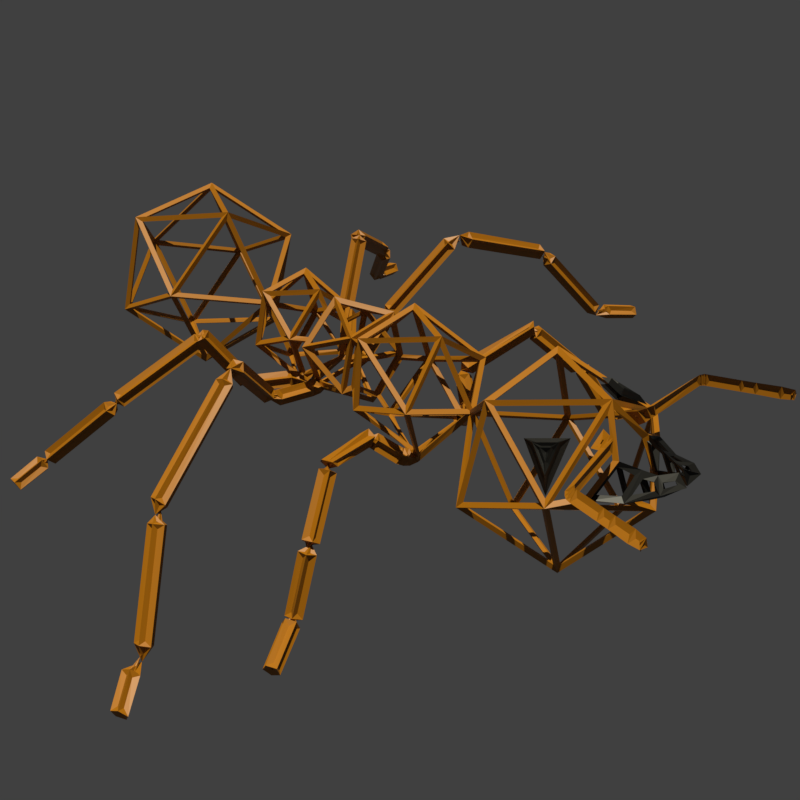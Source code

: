 # Source: antWire.blend  (saved by Blender 2.80.74; exported with 4.5.12 LTS)
import bpy
from mathutils import Matrix  # noqa: F401  (used for matrix-valued properties, if any)

bpy.ops.wm.read_factory_settings(use_empty=True)
scene = bpy.context.scene
scene.name = 'Scene'

# ---- materials (node trees are filled in below, after node groups)
mat_skin = bpy.data.materials.new('Skin')
mat_skin.use_transparent_shadow = False
mat_eye = bpy.data.materials.new('Eye')
mat_eye.use_transparent_shadow = False

# ---- material node trees
mat_skin.use_nodes = True; mat_skin.node_tree.nodes.clear()
_N = mat_skin.node_tree.nodes; _L = mat_skin.node_tree.links
n0 = _N.new('ShaderNodeOutputMaterial'); n0.name = 'Material Output'; n0.location = (300, 300)
n1 = _N.new('ShaderNodeBsdfPrincipled'); n1.name = 'Principled BSDF'; n1.location = (10, 300)
n1.distribution = 'GGX'
n1.subsurface_method = 'BURLEY'
n1.inputs[0].default_value = (0.3108, 0.1127, 0.0, 1.0)
n1.inputs[3].default_value = 1.45
n1.inputs[27].default_value = (0.0, 0.0, 0.0, 1.0)
n1.inputs[28].default_value = 1.0
_L.new(n1.outputs[0], n0.inputs[0])
n0.is_active_output = True
mat_eye.use_nodes = True; mat_eye.node_tree.nodes.clear()
_N = mat_eye.node_tree.nodes; _L = mat_eye.node_tree.links
n0 = _N.new('ShaderNodeOutputMaterial'); n0.name = 'Material Output'; n0.location = (300, 300)
n1 = _N.new('ShaderNodeBsdfPrincipled'); n1.name = 'Principled BSDF'; n1.location = (10, 300)
n1.distribution = 'GGX'
n1.subsurface_method = 'BURLEY'
n1.inputs[0].default_value = (0.0, 0.0, 0.0, 1.0)
n1.inputs[3].default_value = 1.45
n1.inputs[27].default_value = (0.0, 0.0, 0.0, 1.0)
n1.inputs[28].default_value = 1.0
_L.new(n1.outputs[0], n0.inputs[0])
n0.is_active_output = True

# ---- world
world_world = bpy.data.worlds.new('World'); scene.world = world_world
world_world.color = (0.05088, 0.05088, 0.05088)
world_world.use_sun_shadow = False
world_world.sun_shadow_jitter_overblur = 0.0

# ---- cameras
cam_camera = bpy.data.cameras.new('Camera')

# ---- lights
light_point_001 = bpy.data.lights.new('Point.001', 'SUN')
light_point_001.color = (1.0, 0.9513, 0.7428)
light_point_001.transmission_factor = 0.0
light_point_001.energy = 5.03
light_point_001.shadow_soft_size = 0.25

# ---- meshes
me_icosphere_001 = bpy.data.meshes.new('Icosphere.001')
me_icosphere_001.from_pydata([(-7.89, 1.894, 1.279), (-6.771, -0.6699, 4.832), (-6.549, -1.797, -0.5669), (-7.0, -1.082, 4.568), (-6.578, -0.9972, 4.895), (-6.583, -2.68, 3.594), (-5.125, -2.103, 5.317), (-7.525, -1.528, 3.846), (-6.691, -0.03242, 4.805), (-5.992, -1.222, 5.033), (-7.89, -1.797, 3.56), (-5.974, -3.711, 3.717), (-5.375, -2.395, 4.895), (-5.314, -3.488, 3.127), (-5.124, -3.76, 4.403), (-5.137, -4.202, 3.57), (-5.397, -4.679, 4.228), (-4.953, -4.332, 4.366), (-4.976, -4.612, 3.86), (-4.823, -5.229, 4.478), (-4.598, -4.86, 4.584), (-4.539, -5.067, 4.196), (-5.6, -2.103, 4.972), (-5.302, -2.874, 4.553), (-5.34, -2.417, 5.351), (-5.466, -2.601, 5.095), (-5.633, -2.418, 5.117), (-5.536, -2.64, 5.49), (-5.612, -2.697, 5.232), (-5.678, -2.509, 5.257), (-5.707, -2.754, 5.569), (-5.776, -2.781, 5.318), (-5.791, -2.593, 5.346), (-8.347, -3.067, 5.541), (-8.373, -3.088, 5.337), (-8.388, -2.939, 5.356), (-8.435, -3.125, 5.551), (-8.446, -3.157, 5.346), (-8.535, -3.036, 5.366), (-8.507, -3.195, 5.56), (-8.506, -3.228, 5.355), (-8.632, -3.146, 5.375), (-8.543, -3.291, 5.575), (-8.532, -3.323, 5.37), (-8.678, -3.284, 5.39), (-8.846, -4.502, 5.743), (-8.835, -4.533, 5.544), (-8.977, -4.495, 5.563), (-8.968, -4.991, 5.812), (-8.957, -5.022, 5.613), (-9.098, -4.984, 5.632), (-9.17, -5.83, 5.954), (-9.157, -5.866, 5.72), (-9.324, -5.822, 5.742), (-9.273, -6.208, 5.979), (-9.262, -6.238, 5.789), (-9.397, -6.202, 5.808), (-4.379, 4.176, 2.42), (-4.379, 1.894, -1.272), (-0.8685, 1.894, 1.279), (-1.988, -0.6618, 4.836), (-2.21, -1.797, -0.5669), (-1.751, -1.087, 4.563), (-2.187, -1.0, 4.9), (-4.379, -4.079, 2.42), (-2.175, -2.68, 3.594), (-3.634, -2.103, 5.317), (-1.222, -1.537, 3.834), (-2.069, -0.01864, 4.808), (-2.779, -1.226, 5.038), (-0.8686, -1.797, 3.56), (-2.785, -3.711, 3.717), (-3.384, -2.395, 4.895), (-3.444, -3.488, 3.127), (-3.635, -3.76, 4.403), (-3.622, -4.202, 3.57), (-3.362, -4.679, 4.228), (-3.805, -4.332, 4.366), (-3.783, -4.612, 3.86), (-3.936, -5.229, 4.478), (-4.161, -4.86, 4.584), (-4.22, -5.067, 4.196), (-3.159, -2.103, 4.972), (-3.456, -2.874, 4.553), (-3.418, -2.417, 5.351), (-3.293, -2.601, 5.095), (-3.126, -2.418, 5.117), (-3.222, -2.64, 5.49), (-3.147, -2.697, 5.232), (-3.08, -2.509, 5.257), (-3.052, -2.754, 5.569), (-2.983, -2.781, 5.318), (-2.968, -2.593, 5.346), (-0.4114, -3.067, 5.541), (-0.3856, -3.088, 5.337), (-0.3704, -2.939, 5.356), (-0.3239, -3.125, 5.551), (-0.3125, -3.157, 5.346), (-0.2239, -3.036, 5.366), (-0.2521, -3.195, 5.56), (-0.2526, -3.228, 5.355), (-0.127, -3.146, 5.375), (-0.2152, -3.291, 5.575), (-0.2262, -3.323, 5.37), (-0.08109, -3.284, 5.39), (0.08737, -4.502, 5.743), (0.07673, -4.533, 5.544), (0.218, -4.495, 5.563), (0.2091, -4.991, 5.812), (0.1985, -5.022, 5.613), (0.3397, -4.984, 5.632), (0.4111, -5.83, 5.954), (0.3986, -5.866, 5.72), (0.5651, -5.822, 5.742), (0.5139, -6.208, 5.979), (0.5038, -6.238, 5.789), (0.6385, -6.202, 5.808), (-2.067, 8.332, 1.788), (-2.752, 8.656, 4.659), (-2.009, 5.562, 3.094), (-3.373, 9.309, 3.804), (-2.956, 9.248, 1.924), (-2.9, 6.18, 0.2707), (-2.832, 5.982, 0.4982), (-2.809, 5.699, 0.3746), (-2.864, 5.723, 0.07082), (-2.92, 6.02, 0.006616), (-2.593, 6.17, 0.3325), (-2.611, 5.96, 0.5213), (-2.523, 5.721, 0.3953), (-2.451, 5.785, 0.1285), (-2.494, 6.062, 0.08971), (-2.375, 6.224, 0.3406), (-2.443, 6.066, 0.5663), (-2.292, 5.827, 0.5553), (-2.13, 5.836, 0.3229), (-2.181, 6.081, 0.1901), (-2.254, 6.282, 0.4559), (-2.302, 6.115, 0.6799), (-2.086, 5.933, 0.7022), (-1.904, 5.987, 0.4919), (-2.007, 6.203, 0.3396), (-1.68, 7.044, 1.142), (-1.734, 6.876, 1.366), (-1.519, 6.692, 1.389), (-1.337, 6.746, 1.179), (-1.435, 6.962, 1.028), (-1.4, 6.995, 1.359), (1.513, 5.541, 2.67), (3.853, 2.482, -1.626), (5.745, 1.927, -2.151), (5.671, 2.206, -2.508), (-1.136, 7.191, 1.566), (-1.31, 7.061, 1.748), (-1.328, 6.788, 1.673), (-1.165, 6.749, 1.444), (-1.046, 6.998, 1.378), (1.5, 5.849, 2.702), (1.594, 5.708, 2.93), (1.314, 5.485, 2.975), (1.361, 5.475, 2.727), (1.287, 5.713, 2.636), (3.492, 2.674, -1.652), (1.426, 5.277, 2.541), (1.653, 5.272, 2.71), (1.815, 5.496, 2.647), (1.687, 5.64, 2.439), (1.447, 5.505, 2.373), (2.69, 3.875, 0.795), (2.917, 3.87, 0.964), (3.079, 4.094, 0.9008), (2.951, 4.238, 0.6927), (2.711, 4.103, 0.6273), (3.015, 3.9, 0.6256), (3.739, 2.744, -1.585), (3.859, 2.525, -1.443), (3.656, 2.341, -1.388), (3.424, 2.437, -1.512), (2.951, 3.687, 0.5012), (3.189, 3.587, 0.6184), (3.399, 3.767, 0.5557), (3.291, 3.977, 0.3997), (3.014, 3.928, 0.3661), (5.777, 2.361, -2.295), (5.823, 2.188, -2.075), (4.135, 2.514, -1.473), (4.09, 2.687, -1.693), (3.984, 2.532, -1.905), (4.058, 2.252, -1.549), (3.964, 2.263, -1.816), (5.651, 1.937, -2.419), (-6.713, 8.297, 1.799), (-4.384, 8.593, -0.0486), (-6.007, 8.656, 4.659), (-4.379, 5.887, 5.188), (-6.762, 5.549, 3.075), (-4.379, 4.176, 2.42), (-5.385, 9.309, 3.804), (-5.854, 9.212, 1.921), (-4.38, 9.328, 0.6514), (-5.858, 6.175, 0.3055), (-5.937, 5.957, 0.5118), (-5.953, 5.686, 0.3638), (-5.884, 5.735, 0.06598), (-5.826, 6.037, 0.02996), (-6.168, 6.16, 0.3517), (-6.158, 5.934, 0.5226), (-6.239, 5.707, 0.3729), (-6.299, 5.793, 0.1094), (-6.255, 6.073, 0.09634), (-6.386, 6.213, 0.3542), (-6.328, 6.037, 0.5687), (-6.478, 5.799, 0.5304), (-6.629, 5.828, 0.2922), (-6.572, 6.084, 0.1833), (-6.513, 6.261, 0.4681), (-6.474, 6.075, 0.6793), (-6.691, 5.892, 0.6759), (-6.863, 5.965, 0.4627), (-6.753, 6.192, 0.3343), (-7.118, 6.962, 1.189), (-7.076, 6.775, 1.4), (-7.292, 6.591, 1.397), (-7.465, 6.663, 1.185), (-7.359, 6.892, 1.057), (-7.386, 6.896, 1.394), (-10.61, 6.011, 2.557), (-14.25, 4.461, -1.62), (-16.02, 3.475, -1.823), (-16.04, 3.69, -2.228), (-7.601, 7.119, 1.626), (-7.465, 6.931, 1.789), (-7.51, 6.673, 1.679), (-7.673, 6.703, 1.449), (-7.729, 6.979, 1.416), (-10.52, 6.3, 2.611), (-10.65, 6.164, 2.822), (-10.54, 5.902, 2.837), (-10.35, 5.877, 2.636), (-10.33, 6.123, 2.496), (-13.99, 4.784, -1.678), (-10.61, 5.753, 2.391), (-10.81, 5.778, 2.593), (-10.92, 6.04, 2.577), (-10.79, 6.176, 2.366), (-10.6, 5.999, 2.251), (-12.4, 4.918, 0.7417), (-12.6, 4.943, 0.9432), (-12.7, 5.205, 0.9279), (-12.57, 5.341, 0.7168), (-12.38, 5.164, 0.6017), (-12.68, 5.026, 0.5905), (-14.19, 4.744, -1.564), (-14.21, 4.463, -1.468), (-13.98, 4.35, -1.589), (-13.84, 4.559, -1.71), (-12.65, 4.924, 0.3551), (-12.79, 4.707, 0.4724), (-13.03, 4.808, 0.5905), (-13.04, 5.088, 0.5462), (-12.8, 5.16, 0.4008), (-16.15, 3.861, -2.036), (-16.15, 3.728, -1.785), (-14.52, 4.464, -1.441), (-14.52, 4.597, -1.692), (-14.41, 4.426, -1.884), (-14.4, 4.211, -1.479), (-14.33, 4.187, -1.753), (-15.96, 3.451, -2.097), (-2.621, 9.569, 1.804), (-3.159, 9.542, 4.099), (-2.541, 11.66, 3.046), (-3.307, 12.15, 2.662), (-3.639, 12.2, 0.8191), (-3.228, 11.4, 0.8562), (-3.252, 11.45, 0.5426), (-3.289, 11.74, 0.4672), (-3.246, 11.86, 0.7217), (-3.198, 11.69, 0.9225), (-2.972, 11.64, 1.075), (-2.988, 11.37, 1.008), (-2.935, 11.36, 0.7434), (-2.885, 11.61, 0.6462), (-2.908, 11.78, 0.8511), (-1.371, 11.9, 1.768), (-1.298, 11.65, 1.677), (-1.196, 11.67, 1.419), (-1.205, 11.94, 1.351), (-1.314, 12.08, 1.566), (-0.9041, 11.95, 1.78), (2.505, 10.56, 4.92), (7.504, 9.644, 2.616), (7.403, 9.842, 2.448), (7.282, 9.718, 2.23), (-0.8181, 11.77, 2.194), (-0.6913, 11.61, 2.005), (-0.4983, 11.77, 1.877), (-0.5058, 12.02, 1.987), (-0.7035, 12.03, 2.183), (1.834, 10.68, 4.836), (1.955, 10.53, 4.637), (2.152, 10.69, 4.516), (2.152, 10.93, 4.64), (1.956, 10.93, 4.838), (7.308, 9.443, 2.263), (3.002, 10.68, 4.679), (3.035, 10.48, 4.865), (2.865, 10.58, 4.46), (2.812, 10.31, 4.51), (2.917, 10.25, 4.761), (12.18, 6.518, -2.165), (12.27, 6.671, -1.949), (12.37, 6.913, -2.049), (12.34, 6.91, -2.326), (12.22, 6.666, -2.397), (7.445, 9.397, 2.501), (7.738, 9.489, 2.175), (8.204, 9.402, 1.918), (8.035, 9.543, 1.747), (7.826, 9.374, 1.674), (7.866, 9.128, 1.799), (8.099, 9.146, 1.95), (10.18, 7.743, -1.508), (10.12, 7.994, -1.611), (10.32, 8.172, -1.537), (10.51, 8.03, -1.388), (10.43, 7.766, -1.37), (10.6, 7.813, -1.908), (11.11, 7.497, -2.184), (11.23, 7.741, -2.113), (11.26, 7.744, -1.836), (11.16, 7.502, -1.736), (11.07, 7.349, -1.952), (-2.745, 11.63, 1.195), (-2.753, 11.78, 0.963), (-2.654, 11.63, 0.7611), (-2.585, 11.38, 0.868), (-2.641, 11.39, 1.136), (-4.363, 9.639, 0.1941), (-6.224, 9.522, 1.775), (-5.6, 9.542, 4.099), (-6.28, 11.6, 3.068), (-4.379, 11.62, 4.496), (-4.379, 12.11, 3.703), (-5.505, 12.12, 2.75), (-5.102, 12.17, 1.03), (-5.588, 11.34, 0.87), (-5.453, 11.46, 0.6032), (-5.354, 11.73, 0.5889), (-5.475, 11.82, 0.8553), (-5.61, 11.62, 0.9941), (-5.88, 11.57, 1.049), (-5.869, 11.33, 0.9264), (-5.829, 11.38, 0.6636), (-5.814, 11.66, 0.6241), (-5.846, 11.78, 0.8626), (-7.583, 11.99, 1.251), (-7.646, 11.78, 1.081), (-7.65, 11.87, 0.8201), (-7.588, 12.14, 0.8291), (-7.547, 12.21, 1.096), (-7.985, 12.13, 1.162), (-10.87, 10.82, 4.743), (-15.73, 9.643, 2.257), (-15.67, 9.887, 2.138), (-15.54, 9.834, 1.899), (-8.007, 11.96, 1.59), (-8.167, 11.8, 1.426), (-8.374, 11.96, 1.328), (-8.342, 12.22, 1.432), (-8.115, 12.22, 1.593), (-10.22, 10.97, 4.645), (-10.37, 10.82, 4.471), (-10.58, 10.98, 4.381), (-10.56, 11.23, 4.5), (-10.33, 11.22, 4.663), (-15.52, 9.557, 1.87), (-11.39, 10.91, 4.526), (-11.39, 10.66, 4.662), (-11.25, 10.88, 4.29), (-11.15, 10.61, 4.281), (-11.24, 10.48, 4.511), (-20.6, 6.172, -2.299), (-20.72, 6.347, -2.114), (-20.78, 6.585, -2.245), (-20.7, 6.558, -2.512), (-20.59, 6.303, -2.545), (-15.64, 9.439, 2.092), (-15.87, 9.508, 1.804), (-16.3, 9.231, 1.641), (-16.28, 9.469, 1.497), (-16.06, 9.452, 1.328), (-15.94, 9.204, 1.367), (-16.09, 9.067, 1.56), (-18.42, 7.468, -1.644), (-18.51, 7.729, -1.665), (-18.73, 7.756, -1.494), (-18.77, 7.511, -1.367), (-18.58, 7.333, -1.459), (-18.94, 7.403, -1.923), (-19.48, 7.086, -2.203), (-19.59, 7.341, -2.169), (-19.66, 7.368, -1.903), (-19.6, 7.13, -1.771), (-19.49, 6.956, -1.957), (-6.133, 11.59, 1.088), (-6.028, 11.78, 0.9168), (-6.067, 11.69, 0.6619), (-6.195, 11.45, 0.6754), (-6.236, 11.38, 0.9386), (-2.617, 14.69, 1.706), (-3.159, 14.68, 4.099), (-2.684, 12.62, 2.865), (-3.03, 12.82, 0.5317), (-3.071, 12.84, 0.8025), (-3.21, 12.62, 0.8838), (-3.237, 12.46, 0.6836), (-3.143, 12.59, 0.449), (-2.786, 12.77, 0.6983), (-3.016, 12.8, 0.8535), (-3.112, 12.54, 0.9156), (-2.942, 12.36, 0.7987), (-2.741, 12.49, 0.6644), (-2.714, 12.72, 0.7698), (-2.927, 12.81, 0.9258), (-2.973, 12.62, 1.124), (-2.787, 12.42, 1.091), (-2.627, 12.48, 0.8718), (-2.578, 12.76, 0.8813), (-2.77, 12.91, 1.014), (-2.793, 12.81, 1.274), (-2.616, 12.6, 1.302), (-2.483, 12.57, 1.059), (-1.579, 13.64, 1.305), (-1.771, 13.8, 1.438), (-1.794, 13.7, 1.698), (-1.617, 13.49, 1.726), (-1.484, 13.45, 1.483), (-1.492, 13.89, 1.644), (0.3753, 14.52, 4.091), (0.1688, 14.63, 4.216), (0.1603, 14.9, 4.14), (0.2776, 14.95, 4.026), (-1.261, 14.23, 1.693), (-1.476, 14.17, 1.861), (-1.455, 13.91, 1.942), (-1.227, 13.8, 1.824), (-1.107, 14.0, 1.67), (0.3129, 14.71, 3.969), (0.3961, 14.81, 4.208), (0.4805, 14.8, 3.934), (0.6553, 14.8, 4.151), (0.6395, 15.05, 4.269), (0.455, 15.2, 4.125), (0.3568, 15.04, 3.918), (3.5, 16.14, 1.476), (3.675, 16.15, 1.693), (3.659, 16.4, 1.811), (3.475, 16.55, 1.668), (3.376, 16.39, 1.46), (3.714, 16.4, 1.384), (3.681, 16.38, 0.9986), (3.92, 16.24, 1.041), (4.064, 16.38, 1.236), (3.914, 16.6, 1.314), (3.677, 16.6, 1.167), (5.442, 18.57, -1.85), (5.681, 18.44, -1.807), (5.825, 18.57, -1.612), (5.676, 18.79, -1.534), (5.439, 18.79, -1.681), (5.799, 18.71, -1.795), (6.017, 18.71, -2.102), (6.118, 18.53, -1.912), (6.166, 18.68, -1.678), (6.096, 18.94, -1.723), (6.004, 18.96, -1.986), (7.224, 18.96, -2.506), (7.325, 18.79, -2.316), (7.373, 18.93, -2.082), (7.303, 19.19, -2.127), (7.211, 19.22, -2.389), (-4.379, 15.96, 2.42), (-6.228, 14.69, 1.75), (-4.382, 14.67, 0.1351), (-5.6, 14.68, 4.099), (-4.379, 12.6, 4.496), (-6.152, 12.62, 2.961), (-5.841, 12.83, 0.4764), (-5.737, 12.85, 0.717), (-5.565, 12.63, 0.7382), (-5.574, 12.48, 0.551), (-5.134, 12.6, 0.03658), (-5.998, 12.75, 0.5306), (-5.844, 12.79, 0.7595), (-5.756, 12.54, 0.847), (-5.856, 12.35, 0.6722), (-6.005, 12.48, 0.4767), (-6.088, 12.7, 0.5697), (-5.953, 12.8, 0.7948), (-5.967, 12.6, 0.992), (-6.11, 12.39, 0.8888), (-6.185, 12.45, 0.6278), (-6.257, 12.72, 0.6246), (-6.139, 12.88, 0.8213), (-6.204, 12.77, 1.069), (-6.361, 12.55, 1.026), (-6.394, 12.51, 0.7513), (-7.41, 13.52, 0.6735), (-7.293, 13.67, 0.8702), (-7.357, 13.56, 1.118), (-7.514, 13.34, 1.075), (-7.547, 13.31, 0.8002), (-7.648, 13.73, 1.037), (-9.161, 14.48, 3.671), (-8.921, 14.59, 3.745), (-8.918, 14.85, 3.648), (-9.157, 14.9, 3.512), (-7.912, 14.08, 1.062), (-7.681, 14.04, 1.202), (-7.684, 13.79, 1.304), (-7.918, 13.66, 1.225), (-8.059, 13.84, 1.074), (-9.307, 14.66, 3.527), (-9.125, 14.73, 3.547), (-9.256, 14.67, 3.259), (-9.346, 14.75, 3.494), (-9.251, 15.01, 3.533), (-9.104, 15.08, 3.322), (-9.107, 14.87, 3.152), (-12.46, 16.19, 1.3), (-12.56, 16.28, 1.543), (-12.47, 16.53, 1.589), (-12.3, 16.61, 1.375), (-12.3, 16.39, 1.197), (-12.68, 16.48, 1.228), (-12.93, 16.38, 0.9525), (-13.1, 16.48, 1.152), (-12.98, 16.71, 1.261), (-12.74, 16.75, 1.129), (-12.71, 16.55, 0.9382), (-14.82, 18.66, -1.746), (-14.99, 18.76, -1.546), (-14.87, 18.98, -1.437), (-14.63, 19.03, -1.569), (-14.6, 18.83, -1.76), (-14.94, 18.98, -1.769), (-15.26, 18.73, -1.863), (-15.32, 18.87, -1.626), (-15.29, 19.14, -1.668), (-15.2, 19.17, -1.931), (-15.19, 18.92, -2.051), (-16.5, 18.85, -2.247), (-16.56, 18.98, -2.01), (-16.52, 19.26, -2.052), (-16.43, 19.29, -2.315), (-16.42, 19.04, -2.436), (-7.89, 21.91, 1.279), (-6.549, 21.91, 5.406), (-6.549, 18.22, -0.5669), (-7.89, 18.22, 3.56), (-4.379, 24.19, 2.42), (-4.379, 21.91, -1.272), (-0.8685, 21.91, 1.279), (-2.21, 21.91, 5.406), (-2.21, 18.22, -0.5669), (-0.8686, 18.22, 3.56), (-4.379, 18.22, 6.111), (-4.379, 15.94, 2.42), (-6.549, 1.894, 5.406), (-4.379, -1.797, 6.111), (-2.21, 1.894, 5.406), (-7.28, -1.294, 4.315), (-6.783, -0.4038, 4.886), (-6.367, -1.112, 5.021), (-1.471, -1.3, 4.31), (-1.976, -0.3957, 4.89), (-2.398, -1.115, 5.027)], [], [(57, 58, 0), (57, 0, 569), (0, 58, 2), (569, 0, 10), (0, 2, 10), (1, 3, 4), (10, 2, 64), (5, 13, 15, 11), (61, 64, 2), (8, 9, 7), (569, 10, 570), (572, 573, 8, 7), (573, 574, 9, 8), (574, 572, 7, 9), (22, 12, 25, 26), (13, 5, 10, 64), (11, 15, 18, 16), (23, 5, 11, 14), (13, 23, 14, 15), (16, 18, 21, 19), (14, 11, 16, 17), (15, 14, 17, 18), (20, 19, 21), (17, 16, 19, 20), (18, 17, 20, 21), (6, 12, 22), (570, 10, 5, 23), (26, 25, 28, 29), (12, 6, 24, 25), (6, 22, 26, 24), (29, 28, 31, 32), (25, 24, 27, 28), (24, 26, 29, 27), (32, 31, 34, 35), (28, 27, 30, 31), (27, 29, 32, 30), (35, 34, 37, 38), (31, 30, 33, 34), (30, 32, 35, 33), (38, 37, 40, 41), (34, 33, 36, 37), (33, 35, 38, 36), (41, 40, 43, 44), (37, 36, 39, 40), (36, 38, 41, 39), (44, 43, 46, 47), (40, 39, 42, 43), (39, 41, 44, 42), (47, 46, 49, 50), (43, 42, 45, 46), (42, 44, 47, 45), (50, 49, 52, 53), (46, 45, 48, 49), (45, 47, 50, 48), (53, 52, 55, 56), (49, 48, 51, 52), (48, 50, 53, 51), (54, 56, 55), (52, 51, 54, 55), (51, 53, 56, 54), (57, 59, 58), (57, 571, 59), (59, 61, 58), (571, 70, 59), (59, 70, 61), (60, 63, 62), (70, 64, 61), (65, 71, 75, 73), (571, 570, 70), (575, 67, 68, 576), (576, 68, 69, 577), (577, 69, 67, 575), (82, 86, 85, 72), (73, 64, 70, 65), (71, 76, 78, 75), (83, 74, 71, 65), (73, 75, 74, 83), (76, 79, 81, 78), (74, 77, 76, 71), (75, 78, 77, 74), (80, 81, 79), (77, 80, 79, 76), (78, 81, 80, 77), (66, 82, 72), (570, 83, 65, 70), (86, 89, 88, 85), (72, 85, 84, 66), (66, 84, 86, 82), (89, 92, 91, 88), (85, 88, 87, 84), (84, 87, 89, 86), (92, 95, 94, 91), (88, 91, 90, 87), (87, 90, 92, 89), (95, 98, 97, 94), (91, 94, 93, 90), (90, 93, 95, 92), (98, 101, 100, 97), (94, 97, 96, 93), (93, 96, 98, 95), (101, 104, 103, 100), (97, 100, 99, 96), (96, 99, 101, 98), (104, 107, 106, 103), (100, 103, 102, 99), (99, 102, 104, 101), (107, 110, 109, 106), (103, 106, 105, 102), (102, 105, 107, 104), (110, 113, 112, 109), (106, 109, 108, 105), (105, 108, 110, 107), (113, 116, 115, 112), (109, 112, 111, 108), (108, 111, 113, 110), (114, 115, 116), (112, 115, 114, 111), (111, 114, 116, 113), (117, 121, 120, 118), (199, 121, 117, 192), (117, 118, 119), (117, 119, 124, 123), (125, 124, 119, 196), (118, 194, 119), (193, 194, 118), (119, 194, 196), (270, 340, 197, 120), (342, 340, 270), (192, 117, 123, 122), (124, 125, 130, 129), (204, 126, 125, 196, 203), (130, 131, 136, 135), (122, 123, 128, 127), (125, 126, 131, 130), (123, 124, 129, 128), (126, 122, 127, 131), (134, 135, 140, 139), (128, 129, 134, 133), (131, 127, 132, 136), (129, 130, 135, 134), (127, 128, 133, 132), (140, 141, 146, 145), (132, 133, 138, 137), (135, 136, 141, 140), (133, 134, 139, 138), (136, 132, 137, 141), (146, 142, 147), (138, 139, 144, 143), (141, 137, 142, 146), (139, 140, 145, 144), (137, 138, 143, 142), (147, 153, 152), (144, 145, 147), (142, 143, 147), (145, 146, 147), (143, 144, 147), (147, 156, 155), (147, 154, 153), (147, 152, 156), (147, 155, 154), (155, 160, 159, 154), (159, 160, 148), (153, 158, 157, 152), (156, 161, 160, 155), (154, 159, 158, 153), (152, 157, 161, 156), (148, 166, 167), (157, 158, 148), (160, 161, 148), (158, 159, 148), (161, 157, 148), (164, 163, 168, 169), (148, 164, 165), (148, 163, 164), (148, 167, 163), (148, 165, 166), (168, 172, 173), (167, 166, 171, 172), (163, 167, 172, 168), (165, 164, 169, 170), (166, 165, 170, 171), (173, 180, 181), (170, 169, 173), (171, 170, 173), (169, 168, 173), (172, 171, 173), (182, 181, 174, 162), (173, 178, 179), (173, 181, 182), (173, 182, 178), (173, 179, 180), (175, 176, 149), (178, 182, 162, 177), (180, 179, 176, 175), (181, 180, 175, 174), (179, 178, 177, 176), (149, 185, 186), (174, 175, 149), (162, 174, 149), (176, 177, 149), (177, 162, 149), (187, 186, 183, 151), (149, 186, 187), (149, 189, 188), (149, 187, 189), (149, 188, 185), (183, 184, 150, 190, 151), (189, 187, 151, 190), (185, 188, 150, 184), (186, 185, 184, 183), (188, 189, 190, 150), (191, 193, 197, 198), (199, 192, 191, 198), (191, 195, 193), (191, 201, 202, 195), (203, 196, 195, 202), (193, 195, 194), (195, 196, 194), (192, 200, 201, 191), (202, 207, 208, 203), (208, 213, 214, 209), (200, 205, 206, 201), (203, 208, 209, 204), (201, 206, 207, 202), (204, 209, 205, 200), (212, 217, 218, 213), (206, 211, 212, 207), (209, 214, 210, 205), (207, 212, 213, 208), (205, 210, 211, 206), (218, 223, 224, 219), (210, 215, 216, 211), (213, 218, 219, 214), (211, 216, 217, 212), (214, 219, 215, 210), (224, 225, 220), (216, 221, 222, 217), (219, 224, 220, 215), (217, 222, 223, 218), (215, 220, 221, 216), (225, 230, 231), (222, 225, 223), (220, 225, 221), (223, 225, 224), (221, 225, 222), (225, 233, 234), (225, 231, 232), (225, 234, 230), (225, 232, 233), (233, 232, 237, 238), (237, 226, 238), (231, 230, 235, 236), (234, 233, 238, 239), (232, 231, 236, 237), (230, 234, 239, 235), (226, 245, 244), (235, 226, 236), (238, 226, 239), (236, 226, 237), (239, 226, 235), (242, 247, 246, 241), (226, 243, 242), (226, 242, 241), (226, 241, 245), (226, 244, 243), (246, 251, 250), (245, 250, 249, 244), (241, 246, 250, 245), (243, 248, 247, 242), (244, 249, 248, 243), (251, 259, 258), (248, 251, 247), (249, 251, 248), (247, 251, 246), (250, 251, 249), (260, 240, 252, 259), (251, 257, 256), (251, 260, 259), (251, 256, 260), (251, 258, 257), (253, 227, 254), (256, 255, 240, 260), (258, 253, 254, 257), (259, 252, 253, 258), (257, 254, 255, 256), (227, 264, 263), (252, 227, 253), (240, 227, 252), (254, 227, 255), (255, 227, 240), (265, 229, 261, 264), (227, 265, 264), (227, 266, 267), (227, 267, 265), (227, 263, 266), (261, 229, 268, 228, 262), (267, 268, 229, 265), (263, 262, 228, 266), (264, 261, 262, 263), (266, 228, 268, 267), (199, 338, 269, 121), (121, 269, 270, 120), (273, 345, 492, 417), (270, 269, 271), (270, 271, 342), (271, 278, 277, 273, 272), (269, 338, 275, 274), (342, 271, 272, 343), (485, 486, 411), (277, 278, 279, 283), (269, 274, 278, 271), (334, 333, 284, 288), (275, 276, 282, 281), (278, 274, 280, 279), (276, 277, 283, 282), (274, 275, 281, 280), (287, 288, 289), (336, 335, 287, 286), (333, 337, 285, 284), (335, 334, 288, 287), (337, 336, 286, 285), (289, 294, 298), (285, 286, 289), (288, 284, 289), (286, 287, 289), (284, 285, 289), (289, 297, 296), (289, 295, 294), (289, 298, 297), (289, 296, 295), (301, 302, 290), (290, 309, 306), (299, 300, 290), (302, 303, 290), (300, 301, 290), (303, 299, 290), (328, 329, 313, 314), (290, 306, 305), (290, 307, 308), (290, 308, 309), (290, 305, 307), (308, 304, 315, 309), (315, 291, 306, 309), (331, 332, 310, 311), (307, 293, 304, 308), (306, 291, 292, 305), (304, 293, 316), (305, 292, 293, 307), (332, 328, 314, 310), (329, 330, 312, 313), (330, 331, 311, 312), (316, 319, 320), (291, 315, 316), (293, 292, 316), (315, 304, 316), (292, 291, 316), (316, 320, 321), (316, 318, 319), (316, 321, 317), (316, 317, 318), (320, 322, 326, 321), (324, 323, 319, 318), (326, 322, 327), (318, 317, 325, 324), (326, 325, 317, 321), (323, 322, 320, 319), (327, 331, 330), (323, 324, 327), (324, 325, 327), (322, 323, 327), (325, 326, 327), (297, 302, 301, 296), (327, 329, 328), (327, 332, 331), (327, 328, 332), (327, 330, 329), (294, 299, 303, 298), (295, 300, 299, 294), (298, 303, 302, 297), (296, 301, 300, 295), (314, 313, 312, 311, 310), (280, 281, 336, 337), (282, 283, 334, 335), (279, 280, 337, 333), (281, 282, 335, 336), (283, 279, 333, 334), (198, 339, 338, 199), (197, 340, 339, 198), (340, 341, 339), (340, 342, 341), (341, 344, 345, 349, 350), (339, 346, 347, 338), (342, 343, 344, 341), (349, 355, 351, 350), (339, 341, 350, 346), (406, 360, 356, 405), (347, 353, 354, 348), (350, 351, 352, 346), (348, 354, 355, 349), (346, 352, 353, 347), (359, 361, 360), (408, 358, 359, 407), (405, 356, 357, 409), (407, 359, 360, 406), (409, 357, 358, 408), (361, 370, 366), (357, 361, 358), (360, 361, 356), (358, 361, 359), (356, 361, 357), (361, 368, 369), (361, 366, 367), (361, 369, 370), (361, 367, 368), (373, 362, 374), (362, 378, 381), (371, 362, 372), (374, 362, 375), (372, 362, 373), (375, 362, 371), (400, 386, 385, 401), (362, 377, 378), (362, 380, 379), (362, 381, 380), (362, 379, 377), (380, 381, 387, 376), (387, 381, 378, 363), (403, 383, 382, 404), (379, 380, 376, 365), (378, 377, 364, 363), (376, 388, 365), (377, 379, 365, 364), (404, 382, 386, 400), (401, 385, 384, 402), (402, 384, 383, 403), (388, 392, 391), (363, 388, 387), (365, 388, 364), (387, 388, 376), (364, 388, 363), (388, 393, 392), (388, 391, 390), (388, 389, 393), (388, 390, 389), (392, 393, 398, 394), (396, 390, 391, 395), (398, 399, 394), (390, 396, 397, 389), (398, 393, 389, 397), (395, 391, 392, 394), (399, 402, 403), (395, 399, 396), (396, 399, 397), (394, 399, 395), (397, 399, 398), (369, 368, 373, 374), (399, 400, 401), (399, 403, 404), (399, 404, 400), (399, 401, 402), (366, 370, 375, 371), (367, 366, 371, 372), (370, 369, 374, 375), (368, 367, 372, 373), (386, 382, 383, 384, 385), (352, 409, 408, 353), (354, 407, 406, 355), (351, 405, 409, 352), (353, 408, 407, 354), (355, 406, 405, 351), (482, 410, 484), (410, 482, 411), (410, 411, 412), (410, 412, 415, 414), (565, 559, 562), (411, 486, 412), (193, 118, 120, 197), (484, 410, 414, 413), (416, 417, 422, 421), (349, 345, 273, 277, 276, 348), (420, 421, 426, 425), (414, 415, 420, 419), (417, 413, 418, 422), (415, 416, 421, 420), (413, 414, 419, 418), (426, 427, 432, 431), (418, 419, 424, 423), (421, 422, 427, 426), (419, 420, 425, 424), (422, 418, 423, 427), (430, 431, 436, 435), (424, 425, 430, 429), (427, 423, 428, 432), (425, 426, 431, 430), (423, 424, 429, 428), (436, 437, 438), (428, 429, 434, 433), (431, 432, 437, 436), (429, 430, 435, 434), (432, 428, 433, 437), (438, 446, 445), (434, 435, 438), (437, 433, 438), (435, 436, 438), (433, 434, 438), (446, 447, 448, 439), (438, 444, 443), (438, 447, 446), (438, 445, 444), (438, 443, 447), (441, 440, 449), (444, 445, 440, 441), (447, 443, 442, 448), (445, 446, 439, 440), (443, 444, 441, 442), (449, 453, 454), (448, 442, 449), (439, 448, 449), (442, 441, 449), (440, 439, 449), (453, 452, 457, 458), (449, 450, 451), (449, 452, 453), (449, 454, 450), (449, 451, 452), (455, 459, 460), (451, 450, 455, 456), (454, 453, 458, 459), (450, 454, 459, 455), (452, 451, 456, 457), (460, 463, 464), (457, 456, 460), (458, 457, 460), (456, 455, 460), (459, 458, 460), (461, 465, 470, 466), (460, 461, 462), (460, 464, 465), (460, 465, 461), (460, 462, 463), (470, 469, 471), (463, 462, 467, 468), (464, 463, 468, 469), (462, 461, 466, 467), (465, 464, 469, 470), (471, 473, 474), (466, 470, 471), (468, 467, 471), (469, 468, 471), (467, 466, 471), (473, 472, 477, 478), (471, 474, 475), (471, 472, 473), (471, 475, 476), (471, 476, 472), (480, 479, 478, 477, 481), (476, 475, 480, 481), (472, 476, 481, 477), (474, 473, 478, 479), (475, 474, 479, 480), (482, 484, 483), (483, 485, 482), (483, 487, 485), (483, 489, 490, 487), (485, 487, 486), (484, 488, 489, 483), (491, 496, 497, 492), (495, 500, 501, 496), (489, 494, 495, 490), (492, 497, 493, 488), (490, 495, 496, 491), (488, 493, 494, 489), (501, 506, 507, 502), (493, 498, 499, 494), (496, 501, 502, 497), (494, 499, 500, 495), (497, 502, 498, 493), (505, 510, 511, 506), (499, 504, 505, 500), (502, 507, 503, 498), (500, 505, 506, 501), (498, 503, 504, 499), (511, 513, 512), (503, 508, 509, 504), (506, 511, 512, 507), (504, 509, 510, 505), (507, 512, 508, 503), (513, 520, 521), (509, 513, 510), (512, 513, 508), (510, 513, 511), (508, 513, 509), (521, 514, 523, 522), (513, 518, 519), (513, 521, 522), (513, 519, 520), (513, 522, 518), (516, 524, 515), (519, 516, 515, 520), (522, 523, 517, 518), (520, 515, 514, 521), (518, 517, 516, 519), (524, 529, 528), (523, 524, 517), (514, 524, 523), (517, 524, 516), (515, 524, 514), (528, 533, 532, 527), (524, 526, 525), (524, 528, 527), (524, 525, 529), (524, 527, 526), (530, 535, 534), (526, 531, 530, 525), (529, 534, 533, 528), (525, 530, 534, 529), (527, 532, 531, 526), (535, 539, 538), (532, 535, 531), (533, 535, 532), (531, 535, 530), (534, 535, 533), (536, 541, 545, 540), (535, 537, 536), (535, 540, 539), (535, 536, 540), (535, 538, 537), (545, 546, 544), (538, 543, 542, 537), (539, 544, 543, 538), (537, 542, 541, 536), (540, 545, 544, 539), (546, 549, 548), (541, 546, 545), (543, 546, 542), (544, 546, 543), (542, 546, 541), (548, 553, 552, 547), (546, 550, 549), (546, 548, 547), (546, 551, 550), (546, 547, 551), (555, 556, 552, 553, 554), (551, 556, 555, 550), (547, 552, 556, 551), (549, 554, 553, 548), (550, 555, 554, 549), (561, 562, 557), (561, 557, 558), (557, 562, 559), (558, 557, 560), (557, 559, 560), (558, 560, 567), (560, 559, 568), (567, 560, 568), (565, 568, 559), (567, 564, 558), (569, 571, 57), (561, 563, 562), (561, 564, 563), (563, 565, 562), (564, 566, 563), (563, 566, 565), (564, 567, 566), (566, 568, 565), (567, 568, 566), (487, 344, 343, 486), (412, 486, 343, 272), (345, 344, 487, 490), (491, 345, 490), (416, 415, 273), (273, 415, 412, 272), (492, 345, 491), (416, 273, 417), (417, 492, 488, 484, 413), (348, 276, 275, 338, 347), (126, 204, 200, 192, 122), (61, 2, 58), (558, 564, 561), (83, 570, 23, 13, 64, 73), (485, 411, 482), (569, 570, 571), (3, 1, 573, 572), (1, 4, 574, 573), (4, 3, 572, 574), (60, 62, 575, 576), (63, 60, 576, 577), (62, 63, 577, 575)])
me_icosphere_001.polygons.foreach_set('material_index', [0, 0, 0, 0, 0, 1, 0, 1, 0, 1, 0, 1, 1, 1, 0, 0, 1, 1, 1, 1, 1, 1, 1, 1, 1, 0, 0, 0, 0, 0, 0, 0, 0, 0, 0, 0, 0, 0, 0, 0, 0, 0, 0, 0, 0, 0, 0, 0, 0, 0, 0, 0, 0, 0, 0, 0, 0, 0, 0, 0, 0, 0, 0, 0, 0, 1, 0, 1, 0, 1, 1, 1, 0, 0, 1, 1, 1, 1, 1, 1, 1, 1, 1, 0, 0, 0, 0, 0, 0, 0, 0, 0, 0, 0, 0, 0, 0, 0, 0, 0, 0, 0, 0, 0, 0, 0, 0, 0, 0, 0, 0, 0, 0, 0, 0, 0, 0, 0, 0, 0, 0, 0, 0, 0, 0, 0, 0, 0, 0, 0, 0, 0, 0, 0, 0, 0, 0, 0, 0, 0, 0, 0, 0, 0, 0, 0, 0, 0, 0, 0, 0, 0, 0, 0, 0, 0, 0, 0, 0, 0, 0, 0, 0, 0, 0, 0, 0, 0, 0, 0, 0, 0, 0, 0, 0, 0, 0, 0, 0, 0, 0, 0, 0, 0, 0, 0, 0, 0, 0, 0, 0, 0, 0, 0, 0, 0, 0, 0, 0, 0, 0, 0, 0, 0, 0, 0, 0, 0, 0, 0, 0, 0, 0, 0, 0, 0, 0, 0, 0, 0, 0, 0, 0, 0, 0, 0, 0, 0, 0, 0, 0, 0, 0, 0, 0, 0, 0, 0, 0, 0, 0, 0, 0, 0, 0, 0, 0, 0, 0, 0, 0, 0, 0, 0, 0, 0, 0, 0, 0, 0, 0, 0, 0, 0, 0, 0, 0, 0, 0, 0, 0, 0, 0, 0, 0, 0, 0, 0, 0, 0, 0, 0, 0, 0, 0, 0, 0, 0, 0, 0, 0, 0, 0, 0, 0, 0, 0, 0, 0, 0, 0, 0, 0, 0, 0, 0, 0, 0, 0, 0, 0, 0, 0, 0, 0, 0, 0, 0, 0, 0, 0, 0, 0, 0, 0, 0, 0, 0, 0, 0, 0, 0, 0, 0, 0, 0, 0, 0, 0, 0, 0, 0, 0, 0, 0, 0, 0, 0, 0, 0, 0, 0, 0, 0, 0, 0, 0, 0, 0, 0, 0, 0, 0, 0, 0, 0, 0, 0, 0, 0, 0, 0, 0, 0, 0, 0, 0, 0, 0, 0, 0, 0, 0, 0, 0, 0, 0, 0, 0, 0, 0, 0, 0, 0, 0, 0, 0, 0, 0, 0, 0, 0, 0, 0, 0, 0, 0, 0, 0, 0, 0, 0, 0, 0, 0, 0, 0, 0, 0, 0, 0, 0, 0, 0, 0, 0, 0, 0, 0, 0, 0, 0, 0, 0, 0, 0, 0, 0, 0, 0, 0, 0, 0, 0, 0, 0, 0, 0, 0, 0, 0, 0, 0, 0, 0, 0, 0, 0, 0, 0, 0, 0, 0, 0, 0, 0, 0, 0, 0, 0, 0, 0, 0, 0, 0, 0, 0, 0, 0, 0, 0, 0, 0, 0, 0, 0, 0, 0, 0, 0, 0, 0, 0, 0, 0, 0, 0, 0, 0, 0, 0, 0, 0, 0, 0, 0, 0, 0, 0, 0, 0, 0, 0, 0, 0, 0, 0, 0, 0, 0, 0, 0, 0, 0, 0, 0, 0, 0, 0, 0, 0, 0, 0, 0, 0, 0, 0, 0, 0, 0, 0, 0, 0, 0, 0, 0, 0, 0, 0, 0, 0, 0, 0, 0, 0, 0, 0, 0, 0, 0, 0, 0, 0, 0, 0, 0, 0, 0, 0, 0, 0, 0, 0, 0, 0, 0, 0, 0, 0, 0, 0, 0, 0, 0, 0, 0, 0, 0, 0, 0, 0, 0, 0, 0, 0, 0, 0, 0, 0, 0, 0, 0, 0, 0, 0, 0, 0, 0, 0, 0, 0, 0, 0, 0, 0, 0, 0, 0, 0, 0, 0, 0, 0, 0, 0, 0, 0, 0, 0, 0, 0, 0, 0, 0, 0, 0, 0, 0, 0, 0, 0, 0, 0, 0, 0, 0, 0, 0, 0, 0, 0, 0, 0, 0, 0, 0, 0, 0, 0, 0, 0, 0, 0, 0, 0, 0, 0, 0, 0, 0, 0, 0, 0, 0, 0, 0, 0, 0, 0, 0, 0, 0, 1, 1, 1, 1, 1, 1])
_uv = me_icosphere_001.uv_layers.new(name='UVMap')
_uv.uv.foreach_set('vector', [0.09091, 0.0, 0.0, 0.1575, 0.1818, 0.1575, 0.2727, 0.0, 0.1818, 0.1575, 0.3636, 0.1575, 0.1818, 0.1575, 0.0, 0.1575, 0.09091, 0.3149, 0.3636, 0.1575, 0.1818, 0.1575, 0.2727, 0.3149, 0.1818, 0.1575, 0.09091, 0.3149, 0.2727, 0.3149, 0.366, 0.2512, 0.3575, 0.266, 0.3746, 0.266, 0.2727, 0.3149, 0.09091, 0.3149, 0.1818, 0.4724, 0.3326, 0.3495, 0.3636, 0.4032, 0.3636, 0.4032, 0.3326, 0.3495, 0.09091, 0.3149, 0.1818, 0.4724, 0.09091, 0.3149, 0.3636, 0.2266, 0.3946, 0.2803, 0.3326, 0.2803, 0.3636, 0.1575, 0.2727, 0.3149, 0.4545, 0.3149, 0.3465, 0.2723, 0.365, 0.2403, 0.3636, 0.2266, 0.3326, 0.2803, 0.365, 0.2403, 0.3834, 0.2723, 0.3946, 0.2803, 0.3636, 0.2266, 0.3834, 0.2723, 0.3465, 0.2723, 0.3326, 0.2803, 0.3946, 0.2803, 0.3921, 0.326, 0.3973, 0.3317, 0.3973, 0.3317, 0.3921, 0.326, 0.3636, 0.4032, 0.3326, 0.3495, 0.2727, 0.3149, 0.3636, 0.4724, 0.3326, 0.3495, 0.3636, 0.4032, 0.3636, 0.4032, 0.3326, 0.3495, 0.3946, 0.3495, 0.3326, 0.3495, 0.3326, 0.3495, 0.3946, 0.3495, 0.3636, 0.4032, 0.3946, 0.3495, 0.3946, 0.3495, 0.3636, 0.4032, 0.3326, 0.3495, 0.3636, 0.4032, 0.3636, 0.4032, 0.3326, 0.3495, 0.3946, 0.3495, 0.3326, 0.3495, 0.3326, 0.3495, 0.3946, 0.3495, 0.3636, 0.4032, 0.3946, 0.3495, 0.3946, 0.3495, 0.3636, 0.4032, 0.3946, 0.3495, 0.3326, 0.3495, 0.3636, 0.4032, 0.3946, 0.3495, 0.3326, 0.3495, 0.3326, 0.3495, 0.3946, 0.3495, 0.3636, 0.4032, 0.3946, 0.3495, 0.3946, 0.3495, 0.3636, 0.4032, 0.4073, 0.326, 0.3973, 0.3317, 0.3921, 0.326, 0.4545, 0.3149, 0.2727, 0.3149, 0.3326, 0.3495, 0.3946, 0.3495, 0.3921, 0.326, 0.3973, 0.3317, 0.3973, 0.3317, 0.3921, 0.326, 0.3973, 0.3317, 0.4073, 0.326, 0.4073, 0.326, 0.3973, 0.3317, 0.4073, 0.326, 0.3921, 0.326, 0.3921, 0.326, 0.4073, 0.326, 0.3921, 0.326, 0.3973, 0.3317, 0.3973, 0.3317, 0.3921, 0.326, 0.3973, 0.3317, 0.4073, 0.326, 0.4073, 0.326, 0.3973, 0.3317, 0.4073, 0.326, 0.3921, 0.326, 0.3921, 0.326, 0.4073, 0.326, 0.3921, 0.326, 0.3973, 0.3317, 0.3973, 0.3317, 0.3921, 0.326, 0.3973, 0.3317, 0.4073, 0.326, 0.4073, 0.326, 0.3973, 0.3317, 0.4073, 0.326, 0.3921, 0.326, 0.3921, 0.326, 0.4073, 0.326, 0.3921, 0.326, 0.3973, 0.3317, 0.3973, 0.3317, 0.3921, 0.326, 0.3973, 0.3317, 0.4073, 0.326, 0.4073, 0.326, 0.3973, 0.3317, 0.4073, 0.326, 0.3921, 0.326, 0.3921, 0.326, 0.4073, 0.326, 0.3921, 0.326, 0.3973, 0.3317, 0.3973, 0.3317, 0.3921, 0.326, 0.3973, 0.3317, 0.4073, 0.326, 0.4073, 0.326, 0.3973, 0.3317, 0.4073, 0.326, 0.3921, 0.326, 0.3921, 0.326, 0.4073, 0.326, 0.3921, 0.326, 0.3973, 0.3317, 0.3973, 0.3317, 0.3921, 0.326, 0.3973, 0.3317, 0.4073, 0.326, 0.4073, 0.326, 0.3973, 0.3317, 0.4073, 0.326, 0.3921, 0.326, 0.3921, 0.326, 0.4073, 0.326, 0.3921, 0.326, 0.3973, 0.3317, 0.3973, 0.3317, 0.3921, 0.326, 0.3973, 0.3317, 0.4073, 0.326, 0.4073, 0.326, 0.3973, 0.3317, 0.4073, 0.326, 0.3921, 0.326, 0.3921, 0.326, 0.4073, 0.326, 0.3921, 0.326, 0.3973, 0.3317, 0.3973, 0.3317, 0.3921, 0.326, 0.3973, 0.3317, 0.4073, 0.326, 0.4073, 0.326, 0.3973, 0.3317, 0.4073, 0.326, 0.3921, 0.326, 0.3921, 0.326, 0.4073, 0.326, 0.3921, 0.326, 0.3973, 0.3317, 0.3973, 0.3317, 0.3921, 0.326, 0.3973, 0.3317, 0.4073, 0.326, 0.4073, 0.326, 0.3973, 0.3317, 0.4073, 0.326, 0.3921, 0.326, 0.3921, 0.326, 0.4073, 0.326, 0.3921, 0.326, 0.3973, 0.3317, 0.3973, 0.3317, 0.3921, 0.326, 0.3973, 0.3317, 0.4073, 0.326, 0.4073, 0.326, 0.3973, 0.3317, 0.4073, 0.326, 0.3921, 0.326, 0.3921, 0.326, 0.4073, 0.326, 0.4073, 0.326, 0.3921, 0.326, 0.3973, 0.3317, 0.3973, 0.3317, 0.4073, 0.326, 0.4073, 0.326, 0.3973, 0.3317, 0.4073, 0.326, 0.3921, 0.326, 0.3921, 0.326, 0.4073, 0.326, 0.09091, 0.0, 0.1818, 0.1575, 0.0, 0.1575, 0.2727, 0.0, 0.3636, 0.1575, 0.1818, 0.1575, 0.1818, 0.1575, 0.09091, 0.3149, 0.0, 0.1575, 0.3636, 0.1575, 0.2727, 0.3149, 0.1818, 0.1575, 0.1818, 0.1575, 0.2727, 0.3149, 0.09091, 0.3149, 0.366, 0.251, 0.3747, 0.2661, 0.3573, 0.2661, 0.2727, 0.3149, 0.1818, 0.4724, 0.09091, 0.3149, 0.3326, 0.3495, 0.3326, 0.3495, 0.3636, 0.4032, 0.3636, 0.4032, 0.3636, 0.1575, 0.4545, 0.3149, 0.2727, 0.3149, 0.3465, 0.2723, 0.3326, 0.2803, 0.3636, 0.2266, 0.365, 0.2403, 0.365, 0.2403, 0.3636, 0.2266, 0.3946, 0.2803, 0.3834, 0.2723, 0.3834, 0.2723, 0.3946, 0.2803, 0.3326, 0.2803, 0.3465, 0.2723, 0.3921, 0.326, 0.3921, 0.326, 0.3973, 0.3317, 0.3973, 0.3317, 0.3636, 0.4032, 0.3636, 0.4724, 0.2727, 0.3149, 0.3326, 0.3495, 0.3326, 0.3495, 0.3326, 0.3495, 0.3636, 0.4032, 0.3636, 0.4032, 0.3946, 0.3495, 0.3946, 0.3495, 0.3326, 0.3495, 0.3326, 0.3495, 0.3636, 0.4032, 0.3636, 0.4032, 0.3946, 0.3495, 0.3946, 0.3495, 0.3326, 0.3495, 0.3326, 0.3495, 0.3636, 0.4032, 0.3636, 0.4032, 0.3946, 0.3495, 0.3946, 0.3495, 0.3326, 0.3495, 0.3326, 0.3495, 0.3636, 0.4032, 0.3636, 0.4032, 0.3946, 0.3495, 0.3946, 0.3495, 0.3946, 0.3495, 0.3636, 0.4032, 0.3326, 0.3495, 0.3946, 0.3495, 0.3946, 0.3495, 0.3326, 0.3495, 0.3326, 0.3495, 0.3636, 0.4032, 0.3636, 0.4032, 0.3946, 0.3495, 0.3946, 0.3495, 0.4073, 0.326, 0.3921, 0.326, 0.3973, 0.3317, 0.4545, 0.3149, 0.3946, 0.3495, 0.3326, 0.3495, 0.2727, 0.3149, 0.3921, 0.326, 0.3921, 0.326, 0.3973, 0.3317, 0.3973, 0.3317, 0.3973, 0.3317, 0.3973, 0.3317, 0.4073, 0.326, 0.4073, 0.326, 0.4073, 0.326, 0.4073, 0.326, 0.3921, 0.326, 0.3921, 0.326, 0.3921, 0.326, 0.3921, 0.326, 0.3973, 0.3317, 0.3973, 0.3317, 0.3973, 0.3317, 0.3973, 0.3317, 0.4073, 0.326, 0.4073, 0.326, 0.4073, 0.326, 0.4073, 0.326, 0.3921, 0.326, 0.3921, 0.326, 0.3921, 0.326, 0.3921, 0.326, 0.3973, 0.3317, 0.3973, 0.3317, 0.3973, 0.3317, 0.3973, 0.3317, 0.4073, 0.326, 0.4073, 0.326, 0.4073, 0.326, 0.4073, 0.326, 0.3921, 0.326, 0.3921, 0.326, 0.3921, 0.326, 0.3921, 0.326, 0.3973, 0.3317, 0.3973, 0.3317, 0.3973, 0.3317, 0.3973, 0.3317, 0.4073, 0.326, 0.4073, 0.326, 0.4073, 0.326, 0.4073, 0.326, 0.3921, 0.326, 0.3921, 0.326, 0.3921, 0.326, 0.3921, 0.326, 0.3973, 0.3317, 0.3973, 0.3317, 0.3973, 0.3317, 0.3973, 0.3317, 0.4073, 0.326, 0.4073, 0.326, 0.4073, 0.326, 0.4073, 0.326, 0.3921, 0.326, 0.3921, 0.326, 0.3921, 0.326, 0.3921, 0.326, 0.3973, 0.3317, 0.3973, 0.3317, 0.3973, 0.3317, 0.3973, 0.3317, 0.4073, 0.326, 0.4073, 0.326, 0.4073, 0.326, 0.4073, 0.326, 0.3921, 0.326, 0.3921, 0.326, 0.3921, 0.326, 0.3921, 0.326, 0.3973, 0.3317, 0.3973, 0.3317, 0.3973, 0.3317, 0.3973, 0.3317, 0.4073, 0.326, 0.4073, 0.326, 0.4073, 0.326, 0.4073, 0.326, 0.3921, 0.326, 0.3921, 0.326, 0.3921, 0.326, 0.3921, 0.326, 0.3973, 0.3317, 0.3973, 0.3317, 0.3973, 0.3317, 0.3973, 0.3317, 0.4073, 0.326, 0.4073, 0.326, 0.4073, 0.326, 0.4073, 0.326, 0.3921, 0.326, 0.3921, 0.326, 0.3921, 0.326, 0.3921, 0.326, 0.3973, 0.3317, 0.3973, 0.3317, 0.3973, 0.3317, 0.3973, 0.3317, 0.4073, 0.326, 0.4073, 0.326, 0.4073, 0.326, 0.4073, 0.326, 0.3921, 0.326, 0.3921, 0.326, 0.3921, 0.326, 0.3921, 0.326, 0.3973, 0.3317, 0.3973, 0.3317, 0.3973, 0.3317, 0.3973, 0.3317, 0.4073, 0.326, 0.4073, 0.326, 0.4073, 0.326, 0.4073, 0.326, 0.3921, 0.326, 0.3921, 0.326, 0.4073, 0.326, 0.3973, 0.3317, 0.3921, 0.326, 0.3973, 0.3317, 0.3973, 0.3317, 0.4073, 0.326, 0.4073, 0.326, 0.4073, 0.326, 0.4073, 0.326, 0.3921, 0.326, 0.3921, 0.326, 0.7273, 0.1575, 0.6926, 0.09734, 0.5802, 0.09734, 0.5455, 0.1575, 0.8744, 0.09734, 0.762, 0.09734, 0.7273, 0.1575, 0.9091, 0.1575, 0.7273, 0.1575, 0.5455, 0.1575, 0.6364, 0.3149, 0.7273, 0.1575, 0.6364, 0.3149, 0.8009, 0.3149, 0.8095, 0.2999, 0.8095, 0.3299, 0.8009, 0.3149, 0.6364, 0.3149, 0.7273, 0.4724, 0.5455, 0.1575, 0.4545, 0.3149, 0.6364, 0.3149, 0.5455, 0.1575, 0.4545, 0.3149, 0.5455, 0.1575, 0.6364, 0.3149, 0.4545, 0.3149, 0.5455, 0.4724, 0.3636, 0.1575, 0.3636, 0.1575, 0.3182, 0.07873, 0.3182, 0.07873, 0.4545, 0.3149, 0.3636, 0.1575, 0.3636, 0.1575, 0.9091, 0.1575, 0.7273, 0.1575, 0.8095, 0.2999, 0.8268, 0.2999, 0.8009, 0.3149, 0.8095, 0.3299, 0.8095, 0.3299, 0.8009, 0.3149, 0.6626, 0.255, 0.6626, 0.255, 0.8095, 0.3299, 0.7273, 0.4724, 0.8095, 0.3299, 0.8095, 0.3299, 0.6626, 0.255, 0.6626, 0.255, 0.8095, 0.3299, 0.8268, 0.2999, 0.8095, 0.2999, 0.8095, 0.2999, 0.8268, 0.2999, 0.8095, 0.3299, 0.6626, 0.255, 0.6626, 0.255, 0.8095, 0.3299, 0.8095, 0.2999, 0.8009, 0.3149, 0.8009, 0.3149, 0.8095, 0.2999, 0.6626, 0.255, 0.8268, 0.2999, 0.8268, 0.2999, 0.6626, 0.255, 0.8009, 0.3149, 0.8095, 0.3299, 0.8095, 0.3299, 0.8009, 0.3149, 0.8095, 0.2999, 0.8009, 0.3149, 0.8009, 0.3149, 0.8095, 0.2999, 0.6626, 0.255, 0.8268, 0.2999, 0.8268, 0.2999, 0.6626, 0.255, 0.8009, 0.3149, 0.8095, 0.3299, 0.8095, 0.3299, 0.8009, 0.3149, 0.8268, 0.2999, 0.8095, 0.2999, 0.8095, 0.2999, 0.8268, 0.2999, 0.8095, 0.3299, 0.6626, 0.255, 0.6626, 0.255, 0.8095, 0.3299, 0.8268, 0.2999, 0.8095, 0.2999, 0.8095, 0.2999, 0.8268, 0.2999, 0.8095, 0.3299, 0.6626, 0.255, 0.6626, 0.255, 0.8095, 0.3299, 0.8095, 0.2999, 0.8009, 0.3149, 0.8009, 0.3149, 0.8095, 0.2999, 0.6626, 0.255, 0.8268, 0.2999, 0.8268, 0.2999, 0.6626, 0.255, 0.6626, 0.255, 0.8268, 0.2999, 0.6626, 0.255, 0.8095, 0.2999, 0.8009, 0.3149, 0.8009, 0.3149, 0.8095, 0.2999, 0.6626, 0.255, 0.8268, 0.2999, 0.8268, 0.2999, 0.6626, 0.255, 0.8009, 0.3149, 0.8095, 0.3299, 0.8095, 0.3299, 0.8009, 0.3149, 0.8268, 0.2999, 0.8095, 0.2999, 0.8095, 0.2999, 0.8268, 0.2999, 0.8095, 0.2999, 0.8095, 0.2999, 0.8268, 0.2999, 0.8009, 0.3149, 0.8095, 0.3299, 0.8009, 0.3149, 0.8268, 0.2999, 0.8095, 0.2999, 0.8268, 0.2999, 0.8095, 0.3299, 0.6626, 0.255, 0.8095, 0.3299, 0.8095, 0.2999, 0.8009, 0.3149, 0.8095, 0.2999, 0.6626, 0.255, 0.6626, 0.255, 0.8095, 0.3299, 0.8009, 0.3149, 0.8009, 0.3149, 0.8095, 0.2999, 0.8268, 0.2999, 0.8268, 0.2999, 0.6626, 0.255, 0.8095, 0.3299, 0.8095, 0.3299, 0.8009, 0.3149, 0.8095, 0.3299, 0.8095, 0.3299, 0.8009, 0.3149, 0.8009, 0.3149, 0.8009, 0.3149, 0.8095, 0.3299, 0.8009, 0.3149, 0.8095, 0.2999, 0.8095, 0.2999, 0.8268, 0.2999, 0.8268, 0.2999, 0.6626, 0.255, 0.6626, 0.255, 0.8095, 0.3299, 0.8095, 0.3299, 0.8009, 0.3149, 0.8009, 0.3149, 0.8095, 0.2999, 0.8095, 0.2999, 0.8268, 0.2999, 0.8268, 0.2999, 0.6626, 0.255, 0.6626, 0.255, 0.8268, 0.2999, 0.8268, 0.2999, 0.6626, 0.255, 0.8268, 0.2999, 0.8095, 0.2999, 0.8268, 0.2999, 0.8095, 0.3299, 0.6626, 0.255, 0.8095, 0.3299, 0.8095, 0.2999, 0.8009, 0.3149, 0.8095, 0.2999, 0.6626, 0.255, 0.8268, 0.2999, 0.6626, 0.255, 0.8009, 0.3149, 0.8095, 0.3299, 0.8095, 0.3299, 0.8009, 0.3149, 0.8009, 0.3149, 0.8009, 0.3149, 0.8095, 0.2999, 0.8095, 0.3299, 0.8095, 0.3299, 0.8009, 0.3149, 0.6626, 0.255, 0.6626, 0.255, 0.8095, 0.3299, 0.8095, 0.2999, 0.8095, 0.2999, 0.8268, 0.2999, 0.8095, 0.3299, 0.6626, 0.255, 0.8095, 0.3299, 0.6626, 0.255, 0.8268, 0.2999, 0.8268, 0.2999, 0.6626, 0.255, 0.8095, 0.3299, 0.6626, 0.255, 0.6626, 0.255, 0.8095, 0.3299, 0.8095, 0.2999, 0.8009, 0.3149, 0.8009, 0.3149, 0.8095, 0.2999, 0.8268, 0.2999, 0.8095, 0.2999, 0.8095, 0.2999, 0.8268, 0.2999, 0.8095, 0.2999, 0.8095, 0.2999, 0.8268, 0.2999, 0.8095, 0.2999, 0.8009, 0.3149, 0.8095, 0.2999, 0.8268, 0.2999, 0.8095, 0.2999, 0.8268, 0.2999, 0.8009, 0.3149, 0.8095, 0.3299, 0.8009, 0.3149, 0.6626, 0.255, 0.8268, 0.2999, 0.6626, 0.255, 0.6626, 0.255, 0.8268, 0.2999, 0.8268, 0.2999, 0.6626, 0.255, 0.8095, 0.3299, 0.8095, 0.3299, 0.8009, 0.3149, 0.8268, 0.2999, 0.8268, 0.2999, 0.6626, 0.255, 0.6626, 0.255, 0.6626, 0.255, 0.8095, 0.3299, 0.8009, 0.3149, 0.8009, 0.3149, 0.8095, 0.2999, 0.8095, 0.2999, 0.8009, 0.3149, 0.8095, 0.2999, 0.8095, 0.3299, 0.6626, 0.255, 0.6626, 0.255, 0.8095, 0.3299, 0.8095, 0.2999, 0.8009, 0.3149, 0.8009, 0.3149, 0.8095, 0.2999, 0.8268, 0.2999, 0.8095, 0.2999, 0.8095, 0.2999, 0.8268, 0.2999, 0.8009, 0.3149, 0.8095, 0.3299, 0.8095, 0.3299, 0.8009, 0.3149, 0.8095, 0.2999, 0.8095, 0.2999, 0.8268, 0.2999, 0.8268, 0.2999, 0.8095, 0.2999, 0.8268, 0.2999, 0.6626, 0.255, 0.8268, 0.2999, 0.6626, 0.255, 0.8009, 0.3149, 0.8095, 0.3299, 0.8009, 0.3149, 0.8095, 0.3299, 0.6626, 0.255, 0.8095, 0.3299, 0.6626, 0.255, 0.8268, 0.2999, 0.8268, 0.2999, 0.6626, 0.255, 0.8268, 0.2999, 0.8268, 0.2999, 0.6626, 0.255, 0.8095, 0.3299, 0.8095, 0.3299, 0.8009, 0.3149, 0.6626, 0.255, 0.6626, 0.255, 0.8095, 0.3299, 0.8009, 0.3149, 0.8009, 0.3149, 0.8095, 0.2999, 0.8268, 0.2999, 0.8095, 0.2999, 0.8009, 0.3149, 0.8095, 0.3299, 0.6626, 0.255, 0.8095, 0.3299, 0.6626, 0.255, 0.6626, 0.255, 0.8095, 0.3299, 0.8095, 0.2999, 0.8009, 0.3149, 0.8009, 0.3149, 0.8095, 0.2999, 0.8268, 0.2999, 0.8095, 0.2999, 0.8095, 0.2999, 0.8268, 0.2999, 0.8009, 0.3149, 0.8095, 0.3299, 0.8095, 0.3299, 0.8009, 0.3149, 0.7273, 0.1575, 0.5455, 0.1575, 0.5802, 0.09734, 0.6926, 0.09734, 0.8744, 0.09734, 0.9091, 0.1575, 0.7273, 0.1575, 0.762, 0.09734, 0.7273, 0.1575, 0.6364, 0.3149, 0.5455, 0.1575, 0.7273, 0.1575, 0.8095, 0.2999, 0.8009, 0.3149, 0.6364, 0.3149, 0.8095, 0.3299, 0.7273, 0.4724, 0.6364, 0.3149, 0.8009, 0.3149, 0.5455, 0.1575, 0.6364, 0.3149, 0.4545, 0.3149, 0.6364, 0.3149, 0.5455, 0.4724, 0.4545, 0.3149, 0.9091, 0.1575, 0.8268, 0.2999, 0.8095, 0.2999, 0.7273, 0.1575, 0.8009, 0.3149, 0.8009, 0.3149, 0.8095, 0.3299, 0.8095, 0.3299, 0.8095, 0.3299, 0.8095, 0.3299, 0.6626, 0.255, 0.6626, 0.255, 0.8268, 0.2999, 0.8268, 0.2999, 0.8095, 0.2999, 0.8095, 0.2999, 0.8095, 0.3299, 0.8095, 0.3299, 0.6626, 0.255, 0.6626, 0.255, 0.8095, 0.2999, 0.8095, 0.2999, 0.8009, 0.3149, 0.8009, 0.3149, 0.6626, 0.255, 0.6626, 0.255, 0.8268, 0.2999, 0.8268, 0.2999, 0.8009, 0.3149, 0.8009, 0.3149, 0.8095, 0.3299, 0.8095, 0.3299, 0.8095, 0.2999, 0.8095, 0.2999, 0.8009, 0.3149, 0.8009, 0.3149, 0.6626, 0.255, 0.6626, 0.255, 0.8268, 0.2999, 0.8268, 0.2999, 0.8009, 0.3149, 0.8009, 0.3149, 0.8095, 0.3299, 0.8095, 0.3299, 0.8268, 0.2999, 0.8268, 0.2999, 0.8095, 0.2999, 0.8095, 0.2999, 0.8095, 0.3299, 0.8095, 0.3299, 0.6626, 0.255, 0.6626, 0.255, 0.8268, 0.2999, 0.8268, 0.2999, 0.8095, 0.2999, 0.8095, 0.2999, 0.8095, 0.3299, 0.8095, 0.3299, 0.6626, 0.255, 0.6626, 0.255, 0.8095, 0.2999, 0.8095, 0.2999, 0.8009, 0.3149, 0.8009, 0.3149, 0.6626, 0.255, 0.6626, 0.255, 0.8268, 0.2999, 0.8268, 0.2999, 0.6626, 0.255, 0.6626, 0.255, 0.8268, 0.2999, 0.8095, 0.2999, 0.8095, 0.2999, 0.8009, 0.3149, 0.8009, 0.3149, 0.6626, 0.255, 0.6626, 0.255, 0.8268, 0.2999, 0.8268, 0.2999, 0.8009, 0.3149, 0.8009, 0.3149, 0.8095, 0.3299, 0.8095, 0.3299, 0.8268, 0.2999, 0.8268, 0.2999, 0.8095, 0.2999, 0.8095, 0.2999, 0.8095, 0.2999, 0.8268, 0.2999, 0.8095, 0.2999, 0.8009, 0.3149, 0.8009, 0.3149, 0.8095, 0.3299, 0.8268, 0.2999, 0.8268, 0.2999, 0.8095, 0.2999, 0.8095, 0.3299, 0.8095, 0.3299, 0.6626, 0.255, 0.8095, 0.2999, 0.8095, 0.2999, 0.8009, 0.3149, 0.6626, 0.255, 0.8095, 0.3299, 0.6626, 0.255, 0.8009, 0.3149, 0.8095, 0.2999, 0.8009, 0.3149, 0.8268, 0.2999, 0.6626, 0.255, 0.8268, 0.2999, 0.8095, 0.3299, 0.8009, 0.3149, 0.8095, 0.3299, 0.8095, 0.3299, 0.8009, 0.3149, 0.8009, 0.3149, 0.8095, 0.3299, 0.8009, 0.3149, 0.8009, 0.3149, 0.8095, 0.3299, 0.8095, 0.2999, 0.8268, 0.2999, 0.8268, 0.2999, 0.8095, 0.2999, 0.6626, 0.255, 0.8095, 0.3299, 0.8095, 0.3299, 0.6626, 0.255, 0.8009, 0.3149, 0.8095, 0.2999, 0.8095, 0.2999, 0.8009, 0.3149, 0.8268, 0.2999, 0.6626, 0.255, 0.6626, 0.255, 0.8268, 0.2999, 0.8268, 0.2999, 0.6626, 0.255, 0.8268, 0.2999, 0.8268, 0.2999, 0.8268, 0.2999, 0.8095, 0.2999, 0.8095, 0.3299, 0.8095, 0.3299, 0.6626, 0.255, 0.8095, 0.2999, 0.8095, 0.2999, 0.8009, 0.3149, 0.6626, 0.255, 0.6626, 0.255, 0.8268, 0.2999, 0.8009, 0.3149, 0.8009, 0.3149, 0.8095, 0.3299, 0.8095, 0.3299, 0.8009, 0.3149, 0.8095, 0.2999, 0.8009, 0.3149, 0.8095, 0.3299, 0.8009, 0.3149, 0.8095, 0.3299, 0.6626, 0.255, 0.8095, 0.3299, 0.6626, 0.255, 0.8095, 0.2999, 0.8268, 0.2999, 0.8095, 0.2999, 0.8095, 0.3299, 0.8095, 0.3299, 0.6626, 0.255, 0.6626, 0.255, 0.6626, 0.255, 0.8268, 0.2999, 0.8268, 0.2999, 0.8095, 0.3299, 0.8095, 0.3299, 0.6626, 0.255, 0.6626, 0.255, 0.8095, 0.2999, 0.8095, 0.2999, 0.8009, 0.3149, 0.8009, 0.3149, 0.8268, 0.2999, 0.8268, 0.2999, 0.8095, 0.2999, 0.8095, 0.2999, 0.8095, 0.2999, 0.8268, 0.2999, 0.8095, 0.2999, 0.8095, 0.2999, 0.8095, 0.2999, 0.8009, 0.3149, 0.8268, 0.2999, 0.8268, 0.2999, 0.8095, 0.2999, 0.8009, 0.3149, 0.8009, 0.3149, 0.8095, 0.3299, 0.6626, 0.255, 0.6626, 0.255, 0.8268, 0.2999, 0.6626, 0.255, 0.6626, 0.255, 0.8268, 0.2999, 0.8268, 0.2999, 0.8095, 0.3299, 0.8009, 0.3149, 0.8095, 0.3299, 0.8268, 0.2999, 0.6626, 0.255, 0.8268, 0.2999, 0.6626, 0.255, 0.8095, 0.3299, 0.6626, 0.255, 0.8009, 0.3149, 0.8095, 0.2999, 0.8009, 0.3149, 0.8095, 0.2999, 0.8095, 0.2999, 0.8009, 0.3149, 0.8095, 0.3299, 0.8095, 0.3299, 0.6626, 0.255, 0.6626, 0.255, 0.8095, 0.2999, 0.8095, 0.2999, 0.8009, 0.3149, 0.8009, 0.3149, 0.8268, 0.2999, 0.8268, 0.2999, 0.8095, 0.2999, 0.8095, 0.2999, 0.8009, 0.3149, 0.8009, 0.3149, 0.8095, 0.3299, 0.8095, 0.3299, 0.8095, 0.2999, 0.8268, 0.2999, 0.8095, 0.2999, 0.8268, 0.2999, 0.8268, 0.2999, 0.8095, 0.2999, 0.6626, 0.255, 0.6626, 0.255, 0.8268, 0.2999, 0.8009, 0.3149, 0.8009, 0.3149, 0.8095, 0.3299, 0.8095, 0.3299, 0.8095, 0.3299, 0.6626, 0.255, 0.6626, 0.255, 0.6626, 0.255, 0.8268, 0.2999, 0.8268, 0.2999, 0.8268, 0.2999, 0.6626, 0.255, 0.8268, 0.2999, 0.8095, 0.3299, 0.8009, 0.3149, 0.8095, 0.3299, 0.6626, 0.255, 0.8095, 0.3299, 0.6626, 0.255, 0.8009, 0.3149, 0.8095, 0.2999, 0.8009, 0.3149, 0.8268, 0.2999, 0.6626, 0.255, 0.8095, 0.3299, 0.8009, 0.3149, 0.8095, 0.2999, 0.8095, 0.3299, 0.8095, 0.3299, 0.6626, 0.255, 0.6626, 0.255, 0.8095, 0.2999, 0.8095, 0.2999, 0.8009, 0.3149, 0.8009, 0.3149, 0.8268, 0.2999, 0.8268, 0.2999, 0.8095, 0.2999, 0.8095, 0.2999, 0.8009, 0.3149, 0.8009, 0.3149, 0.8095, 0.3299, 0.8095, 0.3299, 0.04545, 0.07873, 0.0, 0.1575, 0.1818, 0.1575, 0.1364, 0.07873, 0.2273, 0.07873, 0.1818, 0.1575, 0.3636, 0.1575, 0.3182, 0.07873, 0.7675, 0.4026, 0.0, 0.0, 0.6314, 0.243, 0.6314, 0.243, 0.3636, 0.1575, 0.1818, 0.1575, 0.2727, 0.3149, 0.3636, 0.1575, 0.2727, 0.3149, 0.4545, 0.3149, 0.2727, 0.3149, 0.1117, 0.3149, 0.1013, 0.3329, 0.1256, 0.375, 0.238, 0.375, 0.1818, 0.1575, 0.0, 0.1575, 0.08053, 0.297, 0.1013, 0.297, 0.4545, 0.3149, 0.2727, 0.3149, 0.3074, 0.375, 0.4198, 0.375, 0.5455, 0.1575, 0.4545, 0.3149, 0.5455, 0.1575, 0.1013, 0.3329, 0.1117, 0.3149, 0.1117, 0.3149, 0.1013, 0.3329, 0.1818, 0.1575, 0.1013, 0.297, 0.1117, 0.3149, 0.2727, 0.3149, 0.1013, 0.3329, 0.1117, 0.3149, 0.1117, 0.3149, 0.1013, 0.3329, 0.08053, 0.297, 0.07016, 0.243, 0.07016, 0.243, 0.08053, 0.297, 0.1117, 0.3149, 0.1013, 0.297, 0.1013, 0.297, 0.1117, 0.3149, 0.07016, 0.243, 0.1013, 0.3329, 0.1013, 0.3329, 0.07016, 0.243, 0.1013, 0.297, 0.08053, 0.297, 0.08053, 0.297, 0.1013, 0.297, 0.07016, 0.243, 0.1013, 0.3329, 0.07016, 0.243, 0.08053, 0.297, 0.07016, 0.243, 0.07016, 0.243, 0.08053, 0.297, 0.1117, 0.3149, 0.1013, 0.297, 0.1013, 0.297, 0.1117, 0.3149, 0.07016, 0.243, 0.1013, 0.3329, 0.1013, 0.3329, 0.07016, 0.243, 0.1013, 0.297, 0.08053, 0.297, 0.08053, 0.297, 0.1013, 0.297, 0.1117, 0.3149, 0.1117, 0.3149, 0.1013, 0.3329, 0.1013, 0.297, 0.08053, 0.297, 0.1013, 0.297, 0.1013, 0.3329, 0.1117, 0.3149, 0.1013, 0.3329, 0.08053, 0.297, 0.07016, 0.243, 0.08053, 0.297, 0.1117, 0.3149, 0.1013, 0.297, 0.1117, 0.3149, 0.07016, 0.243, 0.07016, 0.243, 0.08053, 0.297, 0.1013, 0.297, 0.1013, 0.297, 0.1117, 0.3149, 0.1013, 0.3329, 0.1013, 0.3329, 0.07016, 0.243, 0.08053, 0.297, 0.08053, 0.297, 0.1013, 0.297, 0.08053, 0.297, 0.07016, 0.243, 0.08053, 0.297, 0.1013, 0.297, 0.1013, 0.297, 0.1117, 0.3149, 0.1117, 0.3149, 0.1013, 0.297, 0.1117, 0.3149, 0.07016, 0.243, 0.1013, 0.3329, 0.07016, 0.243, 0.1013, 0.297, 0.08053, 0.297, 0.1013, 0.297, 0.1013, 0.3329, 0.1117, 0.3149, 0.1013, 0.3329, 0.08053, 0.297, 0.07016, 0.243, 0.07016, 0.243, 0.08053, 0.297, 0.1117, 0.3149, 0.1117, 0.3149, 0.1013, 0.3329, 0.07016, 0.243, 0.07016, 0.243, 0.08053, 0.297, 0.08053, 0.297, 0.08053, 0.297, 0.1013, 0.297, 0.1013, 0.3329, 0.1013, 0.3329, 0.07016, 0.243, 0.08053, 0.297, 0.08053, 0.297, 0.1013, 0.297, 0.1013, 0.297, 0.1013, 0.297, 0.1117, 0.3149, 0.1117, 0.3149, 0.1013, 0.297, 0.1117, 0.3149, 0.1013, 0.297, 0.1013, 0.297, 0.1117, 0.3149, 0.07016, 0.243, 0.07016, 0.243, 0.08053, 0.297, 0.08053, 0.297, 0.1117, 0.3149, 0.1117, 0.3149, 0.1013, 0.3329, 0.1013, 0.3329, 0.08053, 0.297, 0.07016, 0.243, 0.08053, 0.297, 0.1013, 0.3329, 0.1013, 0.3329, 0.07016, 0.243, 0.07016, 0.243, 0.1013, 0.297, 0.08053, 0.297, 0.08053, 0.297, 0.1013, 0.297, 0.07016, 0.243, 0.1013, 0.3329, 0.1013, 0.3329, 0.07016, 0.243, 0.1013, 0.3329, 0.1117, 0.3149, 0.1117, 0.3149, 0.1013, 0.3329, 0.07016, 0.243, 0.07016, 0.243, 0.08053, 0.297, 0.1117, 0.3149, 0.1013, 0.297, 0.1117, 0.3149, 0.07016, 0.243, 0.1013, 0.3329, 0.07016, 0.243, 0.1013, 0.297, 0.08053, 0.297, 0.1013, 0.297, 0.1013, 0.3329, 0.1117, 0.3149, 0.1013, 0.3329, 0.08053, 0.297, 0.08053, 0.297, 0.1013, 0.297, 0.1013, 0.3329, 0.1013, 0.3329, 0.07016, 0.243, 0.1013, 0.297, 0.1013, 0.297, 0.1117, 0.3149, 0.1117, 0.3149, 0.1117, 0.3149, 0.1013, 0.3329, 0.08053, 0.297, 0.08053, 0.297, 0.1013, 0.297, 0.1013, 0.297, 0.1013, 0.3329, 0.07016, 0.243, 0.07016, 0.243, 0.1013, 0.3329, 0.1013, 0.297, 0.08053, 0.297, 0.1013, 0.297, 0.1013, 0.3329, 0.1117, 0.3149, 0.1117, 0.3149, 0.1013, 0.3329, 0.1013, 0.297, 0.1117, 0.3149, 0.1117, 0.3149, 0.1013, 0.297, 0.07016, 0.243, 0.08053, 0.297, 0.08053, 0.297, 0.07016, 0.243, 0.1117, 0.3149, 0.1117, 0.3149, 0.1013, 0.3329, 0.07016, 0.243, 0.1013, 0.3329, 0.07016, 0.243, 0.1013, 0.3329, 0.1117, 0.3149, 0.1013, 0.3329, 0.08053, 0.297, 0.07016, 0.243, 0.08053, 0.297, 0.1117, 0.3149, 0.1013, 0.297, 0.1117, 0.3149, 0.07016, 0.243, 0.07016, 0.243, 0.08053, 0.297, 0.08053, 0.297, 0.07016, 0.243, 0.07016, 0.243, 0.08053, 0.297, 0.1013, 0.297, 0.1013, 0.297, 0.1117, 0.3149, 0.08053, 0.297, 0.08053, 0.297, 0.1013, 0.297, 0.1013, 0.3329, 0.1013, 0.3329, 0.07016, 0.243, 0.1117, 0.3149, 0.1117, 0.3149, 0.1013, 0.3329, 0.1013, 0.3329, 0.1013, 0.297, 0.1013, 0.297, 0.1117, 0.3149, 0.1117, 0.3149, 0.1013, 0.3329, 0.1013, 0.3329, 0.07016, 0.243, 0.07016, 0.243, 0.08053, 0.297, 0.08053, 0.297, 0.1013, 0.297, 0.1013, 0.297, 0.08053, 0.297, 0.07016, 0.243, 0.1013, 0.3329, 0.1117, 0.3149, 0.1013, 0.297, 0.1013, 0.297, 0.08053, 0.297, 0.08053, 0.297, 0.1013, 0.297, 0.07016, 0.243, 0.1013, 0.3329, 0.1013, 0.3329, 0.07016, 0.243, 0.1117, 0.3149, 0.1013, 0.297, 0.1013, 0.297, 0.1117, 0.3149, 0.08053, 0.297, 0.07016, 0.243, 0.07016, 0.243, 0.08053, 0.297, 0.1013, 0.3329, 0.1117, 0.3149, 0.1117, 0.3149, 0.1013, 0.3329, 0.1364, 0.07873, 0.1818, 0.1575, 0.0, 0.1575, 0.04545, 0.07873, 0.3182, 0.07873, 0.3636, 0.1575, 0.1818, 0.1575, 0.2273, 0.07873, 0.3636, 0.1575, 0.2727, 0.3149, 0.1818, 0.1575, 0.3636, 0.1575, 0.4545, 0.3149, 0.2727, 0.3149, 0.2727, 0.3149, 0.238, 0.375, 0.1256, 0.375, 0.1013, 0.3329, 0.1117, 0.3149, 0.1818, 0.1575, 0.1013, 0.297, 0.08053, 0.297, 0.0, 0.1575, 0.4545, 0.3149, 0.4198, 0.375, 0.3074, 0.375, 0.2727, 0.3149, 0.1013, 0.3329, 0.1013, 0.3329, 0.1117, 0.3149, 0.1117, 0.3149, 0.1818, 0.1575, 0.2727, 0.3149, 0.1117, 0.3149, 0.1013, 0.297, 0.1013, 0.3329, 0.1013, 0.3329, 0.1117, 0.3149, 0.1117, 0.3149, 0.08053, 0.297, 0.08053, 0.297, 0.07016, 0.243, 0.07016, 0.243, 0.1117, 0.3149, 0.1117, 0.3149, 0.1013, 0.297, 0.1013, 0.297, 0.07016, 0.243, 0.07016, 0.243, 0.1013, 0.3329, 0.1013, 0.3329, 0.1013, 0.297, 0.1013, 0.297, 0.08053, 0.297, 0.08053, 0.297, 0.07016, 0.243, 0.07016, 0.243, 0.1013, 0.3329, 0.08053, 0.297, 0.08053, 0.297, 0.07016, 0.243, 0.07016, 0.243, 0.1117, 0.3149, 0.1117, 0.3149, 0.1013, 0.297, 0.1013, 0.297, 0.07016, 0.243, 0.07016, 0.243, 0.1013, 0.3329, 0.1013, 0.3329, 0.1013, 0.297, 0.1013, 0.297, 0.08053, 0.297, 0.08053, 0.297, 0.1117, 0.3149, 0.1013, 0.3329, 0.1117, 0.3149, 0.1013, 0.297, 0.1013, 0.297, 0.08053, 0.297, 0.1013, 0.3329, 0.1013, 0.3329, 0.1117, 0.3149, 0.08053, 0.297, 0.08053, 0.297, 0.07016, 0.243, 0.1117, 0.3149, 0.1117, 0.3149, 0.1013, 0.297, 0.07016, 0.243, 0.08053, 0.297, 0.07016, 0.243, 0.1013, 0.297, 0.1117, 0.3149, 0.1013, 0.297, 0.1013, 0.3329, 0.07016, 0.243, 0.1013, 0.3329, 0.08053, 0.297, 0.1013, 0.297, 0.08053, 0.297, 0.08053, 0.297, 0.08053, 0.297, 0.07016, 0.243, 0.1013, 0.297, 0.1117, 0.3149, 0.1013, 0.297, 0.1117, 0.3149, 0.1117, 0.3149, 0.1013, 0.297, 0.07016, 0.243, 0.07016, 0.243, 0.1013, 0.3329, 0.1013, 0.297, 0.1013, 0.297, 0.08053, 0.297, 0.1013, 0.3329, 0.1013, 0.3329, 0.1117, 0.3149, 0.08053, 0.297, 0.08053, 0.297, 0.07016, 0.243, 0.07016, 0.243, 0.1117, 0.3149, 0.1013, 0.3329, 0.1117, 0.3149, 0.07016, 0.243, 0.08053, 0.297, 0.07016, 0.243, 0.08053, 0.297, 0.1013, 0.297, 0.08053, 0.297, 0.1013, 0.3329, 0.07016, 0.243, 0.1013, 0.3329, 0.08053, 0.297, 0.1013, 0.297, 0.1013, 0.297, 0.08053, 0.297, 0.1013, 0.297, 0.1013, 0.297, 0.1117, 0.3149, 0.1117, 0.3149, 0.1117, 0.3149, 0.1117, 0.3149, 0.1013, 0.297, 0.1013, 0.297, 0.07016, 0.243, 0.08053, 0.297, 0.08053, 0.297, 0.07016, 0.243, 0.1117, 0.3149, 0.1013, 0.3329, 0.1013, 0.3329, 0.1117, 0.3149, 0.08053, 0.297, 0.08053, 0.297, 0.07016, 0.243, 0.1013, 0.3329, 0.07016, 0.243, 0.07016, 0.243, 0.1013, 0.3329, 0.1013, 0.297, 0.1013, 0.297, 0.08053, 0.297, 0.08053, 0.297, 0.07016, 0.243, 0.07016, 0.243, 0.1013, 0.3329, 0.1013, 0.3329, 0.1013, 0.3329, 0.1013, 0.3329, 0.1117, 0.3149, 0.1117, 0.3149, 0.07016, 0.243, 0.08053, 0.297, 0.07016, 0.243, 0.1117, 0.3149, 0.1117, 0.3149, 0.1013, 0.297, 0.07016, 0.243, 0.07016, 0.243, 0.1013, 0.3329, 0.1013, 0.297, 0.1013, 0.297, 0.08053, 0.297, 0.1013, 0.3329, 0.1013, 0.3329, 0.1117, 0.3149, 0.08053, 0.297, 0.1013, 0.297, 0.08053, 0.297, 0.1013, 0.3329, 0.07016, 0.243, 0.1013, 0.3329, 0.1013, 0.297, 0.1117, 0.3149, 0.1013, 0.297, 0.1117, 0.3149, 0.1013, 0.3329, 0.1117, 0.3149, 0.08053, 0.297, 0.1013, 0.297, 0.1013, 0.297, 0.08053, 0.297, 0.1013, 0.3329, 0.1013, 0.3329, 0.07016, 0.243, 0.07016, 0.243, 0.1013, 0.297, 0.1013, 0.297, 0.08053, 0.297, 0.1013, 0.3329, 0.1013, 0.3329, 0.1117, 0.3149, 0.1117, 0.3149, 0.1013, 0.297, 0.1013, 0.297, 0.1117, 0.3149, 0.1117, 0.3149, 0.07016, 0.243, 0.07016, 0.243, 0.08053, 0.297, 0.08053, 0.297, 0.1117, 0.3149, 0.1013, 0.3329, 0.1117, 0.3149, 0.07016, 0.243, 0.07016, 0.243, 0.1013, 0.3329, 0.1013, 0.3329, 0.1013, 0.3329, 0.1117, 0.3149, 0.08053, 0.297, 0.08053, 0.297, 0.07016, 0.243, 0.1117, 0.3149, 0.1117, 0.3149, 0.1013, 0.297, 0.07016, 0.243, 0.08053, 0.297, 0.08053, 0.297, 0.07016, 0.243, 0.07016, 0.243, 0.08053, 0.297, 0.07016, 0.243, 0.1013, 0.297, 0.1117, 0.3149, 0.1013, 0.297, 0.08053, 0.297, 0.1013, 0.297, 0.08053, 0.297, 0.1013, 0.3329, 0.07016, 0.243, 0.1013, 0.3329, 0.1117, 0.3149, 0.1013, 0.3329, 0.1013, 0.3329, 0.1117, 0.3149, 0.1013, 0.297, 0.1117, 0.3149, 0.1117, 0.3149, 0.1013, 0.297, 0.1013, 0.3329, 0.07016, 0.243, 0.07016, 0.243, 0.1013, 0.3329, 0.08053, 0.297, 0.1013, 0.297, 0.1013, 0.297, 0.08053, 0.297, 0.08053, 0.297, 0.1013, 0.297, 0.1117, 0.3149, 0.1013, 0.3329, 0.07016, 0.243, 0.1013, 0.297, 0.1013, 0.297, 0.08053, 0.297, 0.08053, 0.297, 0.07016, 0.243, 0.07016, 0.243, 0.1013, 0.3329, 0.1013, 0.3329, 0.1117, 0.3149, 0.1117, 0.3149, 0.1013, 0.297, 0.1013, 0.297, 0.08053, 0.297, 0.08053, 0.297, 0.07016, 0.243, 0.07016, 0.243, 0.1013, 0.3329, 0.1013, 0.3329, 0.1117, 0.3149, 0.1117, 0.3149, 0.8182, 0.0, 0.7273, 0.1575, 0.9091, 0.1575, 0.7273, 0.1575, 0.6364, 0.0, 0.5455, 0.1575, 0.7273, 0.1575, 0.5455, 0.1575, 0.6364, 0.3149, 0.7273, 0.1575, 0.6364, 0.3149, 0.7974, 0.3149, 0.8078, 0.297, 0.09091, 0.3149, 0.09091, 0.3149, 0.0, 0.1575, 0.5455, 0.1575, 0.4545, 0.3149, 0.6364, 0.3149, 0.5455, 0.1575, 0.5455, 0.1575, 0.5802, 0.09734, 0.5802, 0.09734, 0.9091, 0.1575, 0.7273, 0.1575, 0.8078, 0.297, 0.8286, 0.297, 0.8078, 0.3329, 0.6314, 0.243, 0.6314, 0.243, 0.8078, 0.3329, 0.1013, 0.3329, 0.1256, 0.375, 0.1256, 0.375, 0.1013, 0.3329, 0.07016, 0.243, 0.07016, 0.243, 0.7974, 0.3149, 0.8078, 0.3329, 0.8078, 0.3329, 0.7974, 0.3149, 0.8078, 0.297, 0.7974, 0.3149, 0.7974, 0.3149, 0.8078, 0.297, 0.6314, 0.243, 0.8286, 0.297, 0.8286, 0.297, 0.6314, 0.243, 0.7974, 0.3149, 0.8078, 0.3329, 0.8078, 0.3329, 0.7974, 0.3149, 0.8286, 0.297, 0.8078, 0.297, 0.8078, 0.297, 0.8286, 0.297, 0.8078, 0.3329, 0.6314, 0.243, 0.6314, 0.243, 0.8078, 0.3329, 0.8286, 0.297, 0.8078, 0.297, 0.8078, 0.297, 0.8286, 0.297, 0.8078, 0.3329, 0.6314, 0.243, 0.6314, 0.243, 0.8078, 0.3329, 0.8078, 0.297, 0.7974, 0.3149, 0.7974, 0.3149, 0.8078, 0.297, 0.6314, 0.243, 0.8286, 0.297, 0.8286, 0.297, 0.6314, 0.243, 0.7974, 0.3149, 0.8078, 0.3329, 0.8078, 0.3329, 0.7974, 0.3149, 0.8078, 0.297, 0.7974, 0.3149, 0.7974, 0.3149, 0.8078, 0.297, 0.6314, 0.243, 0.8286, 0.297, 0.8286, 0.297, 0.6314, 0.243, 0.7974, 0.3149, 0.8078, 0.3329, 0.8078, 0.3329, 0.7974, 0.3149, 0.8286, 0.297, 0.8078, 0.297, 0.8078, 0.297, 0.8286, 0.297, 0.8078, 0.3329, 0.6314, 0.243, 0.8078, 0.3329, 0.8286, 0.297, 0.8078, 0.297, 0.8078, 0.297, 0.8286, 0.297, 0.8078, 0.3329, 0.6314, 0.243, 0.6314, 0.243, 0.8078, 0.3329, 0.8078, 0.297, 0.7974, 0.3149, 0.7974, 0.3149, 0.8078, 0.297, 0.6314, 0.243, 0.8286, 0.297, 0.8286, 0.297, 0.6314, 0.243, 0.8078, 0.3329, 0.8078, 0.3329, 0.7974, 0.3149, 0.8078, 0.297, 0.7974, 0.3149, 0.8078, 0.297, 0.6314, 0.243, 0.8286, 0.297, 0.6314, 0.243, 0.7974, 0.3149, 0.8078, 0.3329, 0.7974, 0.3149, 0.8286, 0.297, 0.8078, 0.297, 0.8286, 0.297, 0.8078, 0.3329, 0.6314, 0.243, 0.6314, 0.243, 0.8078, 0.3329, 0.8078, 0.297, 0.8078, 0.297, 0.8286, 0.297, 0.6314, 0.243, 0.6314, 0.243, 0.8078, 0.3329, 0.7974, 0.3149, 0.7974, 0.3149, 0.8078, 0.297, 0.8286, 0.297, 0.8286, 0.297, 0.6314, 0.243, 0.8078, 0.297, 0.7974, 0.3149, 0.8078, 0.297, 0.8078, 0.297, 0.7974, 0.3149, 0.7974, 0.3149, 0.8078, 0.297, 0.6314, 0.243, 0.8286, 0.297, 0.8286, 0.297, 0.6314, 0.243, 0.7974, 0.3149, 0.8078, 0.3329, 0.8078, 0.3329, 0.7974, 0.3149, 0.8286, 0.297, 0.8078, 0.297, 0.8078, 0.297, 0.8286, 0.297, 0.8286, 0.297, 0.8286, 0.297, 0.6314, 0.243, 0.6314, 0.243, 0.8286, 0.297, 0.6314, 0.243, 0.8078, 0.3329, 0.6314, 0.243, 0.8078, 0.3329, 0.8286, 0.297, 0.8078, 0.297, 0.8286, 0.297, 0.7974, 0.3149, 0.8078, 0.3329, 0.7974, 0.3149, 0.8286, 0.297, 0.8078, 0.297, 0.8078, 0.297, 0.8286, 0.297, 0.8078, 0.3329, 0.8078, 0.3329, 0.7974, 0.3149, 0.8078, 0.297, 0.8078, 0.297, 0.8286, 0.297, 0.6314, 0.243, 0.6314, 0.243, 0.8078, 0.3329, 0.7974, 0.3149, 0.7974, 0.3149, 0.8078, 0.297, 0.8078, 0.3329, 0.6314, 0.243, 0.8078, 0.3329, 0.7974, 0.3149, 0.8078, 0.3329, 0.8078, 0.3329, 0.7974, 0.3149, 0.6314, 0.243, 0.8286, 0.297, 0.8286, 0.297, 0.6314, 0.243, 0.8078, 0.3329, 0.6314, 0.243, 0.6314, 0.243, 0.8078, 0.3329, 0.8078, 0.297, 0.7974, 0.3149, 0.7974, 0.3149, 0.8078, 0.297, 0.8078, 0.297, 0.8078, 0.297, 0.8286, 0.297, 0.8078, 0.297, 0.7974, 0.3149, 0.8078, 0.297, 0.8286, 0.297, 0.8078, 0.297, 0.8286, 0.297, 0.7974, 0.3149, 0.8078, 0.3329, 0.7974, 0.3149, 0.6314, 0.243, 0.8286, 0.297, 0.6314, 0.243, 0.8078, 0.3329, 0.6314, 0.243, 0.6314, 0.243, 0.8078, 0.3329, 0.8078, 0.3329, 0.8078, 0.3329, 0.7974, 0.3149, 0.8286, 0.297, 0.8286, 0.297, 0.6314, 0.243, 0.6314, 0.243, 0.6314, 0.243, 0.8078, 0.3329, 0.7974, 0.3149, 0.7974, 0.3149, 0.8078, 0.297, 0.6314, 0.243, 0.8286, 0.297, 0.6314, 0.243, 0.8078, 0.297, 0.7974, 0.3149, 0.7974, 0.3149, 0.8078, 0.297, 0.8286, 0.297, 0.8078, 0.297, 0.8078, 0.297, 0.8286, 0.297, 0.7974, 0.3149, 0.8078, 0.3329, 0.8078, 0.3329, 0.7974, 0.3149, 0.6314, 0.243, 0.8286, 0.297, 0.8286, 0.297, 0.6314, 0.243, 0.7974, 0.3149, 0.7974, 0.3149, 0.8078, 0.297, 0.8078, 0.3329, 0.6314, 0.243, 0.8078, 0.3329, 0.8078, 0.297, 0.7974, 0.3149, 0.8078, 0.297, 0.8286, 0.297, 0.8078, 0.297, 0.8286, 0.297, 0.7974, 0.3149, 0.8078, 0.3329, 0.7974, 0.3149, 0.7974, 0.3149, 0.8078, 0.3329, 0.8078, 0.3329, 0.7974, 0.3149, 0.8078, 0.297, 0.8078, 0.297, 0.8286, 0.297, 0.8078, 0.3329, 0.8078, 0.3329, 0.7974, 0.3149, 0.8286, 0.297, 0.8286, 0.297, 0.6314, 0.243, 0.6314, 0.243, 0.6314, 0.243, 0.8078, 0.3329, 0.8286, 0.297, 0.8078, 0.297, 0.7974, 0.3149, 0.8078, 0.3329, 0.6314, 0.243, 0.6314, 0.243, 0.8286, 0.297, 0.8286, 0.297, 0.6314, 0.243, 0.8078, 0.3329, 0.6314, 0.243, 0.6314, 0.243, 0.8078, 0.3329, 0.8078, 0.297, 0.7974, 0.3149, 0.7974, 0.3149, 0.8078, 0.297, 0.8286, 0.297, 0.8078, 0.297, 0.8078, 0.297, 0.8286, 0.297, 0.8182, 0.0, 0.9091, 0.1575, 0.7273, 0.1575, 0.7273, 0.1575, 0.5455, 0.1575, 0.6364, 0.0, 0.7273, 0.1575, 0.6364, 0.3149, 0.5455, 0.1575, 0.7273, 0.1575, 0.8078, 0.297, 0.7974, 0.3149, 0.6364, 0.3149, 0.5455, 0.1575, 0.6364, 0.3149, 0.4545, 0.3149, 0.9091, 0.1575, 0.8286, 0.297, 0.8078, 0.297, 0.7273, 0.1575, 0.8078, 0.3329, 0.8078, 0.3329, 0.6314, 0.243, 0.6314, 0.243, 0.7974, 0.3149, 0.7974, 0.3149, 0.8078, 0.3329, 0.8078, 0.3329, 0.8078, 0.297, 0.8078, 0.297, 0.7974, 0.3149, 0.7974, 0.3149, 0.6314, 0.243, 0.6314, 0.243, 0.8286, 0.297, 0.8286, 0.297, 0.7974, 0.3149, 0.7974, 0.3149, 0.8078, 0.3329, 0.8078, 0.3329, 0.8286, 0.297, 0.8286, 0.297, 0.8078, 0.297, 0.8078, 0.297, 0.8078, 0.3329, 0.8078, 0.3329, 0.6314, 0.243, 0.6314, 0.243, 0.8286, 0.297, 0.8286, 0.297, 0.8078, 0.297, 0.8078, 0.297, 0.8078, 0.3329, 0.8078, 0.3329, 0.6314, 0.243, 0.6314, 0.243, 0.8078, 0.297, 0.8078, 0.297, 0.7974, 0.3149, 0.7974, 0.3149, 0.6314, 0.243, 0.6314, 0.243, 0.8286, 0.297, 0.8286, 0.297, 0.7974, 0.3149, 0.7974, 0.3149, 0.8078, 0.3329, 0.8078, 0.3329, 0.8078, 0.297, 0.8078, 0.297, 0.7974, 0.3149, 0.7974, 0.3149, 0.6314, 0.243, 0.6314, 0.243, 0.8286, 0.297, 0.8286, 0.297, 0.7974, 0.3149, 0.7974, 0.3149, 0.8078, 0.3329, 0.8078, 0.3329, 0.8286, 0.297, 0.8286, 0.297, 0.8078, 0.297, 0.8078, 0.297, 0.8078, 0.3329, 0.8078, 0.3329, 0.6314, 0.243, 0.8286, 0.297, 0.8286, 0.297, 0.8078, 0.297, 0.8078, 0.297, 0.8078, 0.3329, 0.8078, 0.3329, 0.6314, 0.243, 0.6314, 0.243, 0.8078, 0.297, 0.8078, 0.297, 0.7974, 0.3149, 0.7974, 0.3149, 0.6314, 0.243, 0.6314, 0.243, 0.8286, 0.297, 0.8286, 0.297, 0.8078, 0.3329, 0.7974, 0.3149, 0.8078, 0.3329, 0.8078, 0.297, 0.8078, 0.297, 0.7974, 0.3149, 0.6314, 0.243, 0.6314, 0.243, 0.8286, 0.297, 0.7974, 0.3149, 0.7974, 0.3149, 0.8078, 0.3329, 0.8286, 0.297, 0.8286, 0.297, 0.8078, 0.297, 0.8078, 0.3329, 0.8078, 0.3329, 0.6314, 0.243, 0.6314, 0.243, 0.8078, 0.297, 0.8286, 0.297, 0.8078, 0.297, 0.6314, 0.243, 0.8078, 0.3329, 0.6314, 0.243, 0.7974, 0.3149, 0.8078, 0.297, 0.7974, 0.3149, 0.8286, 0.297, 0.6314, 0.243, 0.8286, 0.297, 0.8078, 0.297, 0.8078, 0.297, 0.7974, 0.3149, 0.8078, 0.297, 0.8078, 0.297, 0.7974, 0.3149, 0.7974, 0.3149, 0.6314, 0.243, 0.6314, 0.243, 0.8286, 0.297, 0.8286, 0.297, 0.7974, 0.3149, 0.7974, 0.3149, 0.8078, 0.3329, 0.8078, 0.3329, 0.8286, 0.297, 0.8286, 0.297, 0.8078, 0.297, 0.8078, 0.297, 0.8286, 0.297, 0.6314, 0.243, 0.8286, 0.297, 0.6314, 0.243, 0.6314, 0.243, 0.8286, 0.297, 0.8078, 0.3329, 0.8078, 0.3329, 0.6314, 0.243, 0.8286, 0.297, 0.8286, 0.297, 0.8078, 0.297, 0.7974, 0.3149, 0.7974, 0.3149, 0.8078, 0.3329, 0.8286, 0.297, 0.8286, 0.297, 0.8078, 0.297, 0.8078, 0.297, 0.8078, 0.3329, 0.7974, 0.3149, 0.8078, 0.3329, 0.8078, 0.297, 0.8286, 0.297, 0.8078, 0.297, 0.6314, 0.243, 0.8078, 0.3329, 0.6314, 0.243, 0.7974, 0.3149, 0.8078, 0.297, 0.7974, 0.3149, 0.8078, 0.3329, 0.8078, 0.3329, 0.6314, 0.243, 0.7974, 0.3149, 0.7974, 0.3149, 0.8078, 0.3329, 0.8078, 0.3329, 0.6314, 0.243, 0.6314, 0.243, 0.8286, 0.297, 0.8286, 0.297, 0.8078, 0.3329, 0.8078, 0.3329, 0.6314, 0.243, 0.6314, 0.243, 0.8078, 0.297, 0.8078, 0.297, 0.7974, 0.3149, 0.7974, 0.3149, 0.8078, 0.297, 0.8286, 0.297, 0.8078, 0.297, 0.8078, 0.297, 0.8078, 0.297, 0.7974, 0.3149, 0.8286, 0.297, 0.8286, 0.297, 0.8078, 0.297, 0.7974, 0.3149, 0.7974, 0.3149, 0.8078, 0.3329, 0.6314, 0.243, 0.6314, 0.243, 0.8286, 0.297, 0.8078, 0.3329, 0.8078, 0.3329, 0.6314, 0.243, 0.6314, 0.243, 0.8078, 0.3329, 0.7974, 0.3149, 0.8078, 0.3329, 0.8286, 0.297, 0.6314, 0.243, 0.8286, 0.297, 0.6314, 0.243, 0.8078, 0.3329, 0.6314, 0.243, 0.7974, 0.3149, 0.8078, 0.297, 0.7974, 0.3149, 0.6314, 0.243, 0.6314, 0.243, 0.8286, 0.297, 0.8078, 0.297, 0.8078, 0.297, 0.7974, 0.3149, 0.7974, 0.3149, 0.8286, 0.297, 0.8286, 0.297, 0.8078, 0.297, 0.8078, 0.297, 0.7974, 0.3149, 0.7974, 0.3149, 0.8078, 0.3329, 0.8078, 0.3329, 0.6314, 0.243, 0.6314, 0.243, 0.8286, 0.297, 0.8286, 0.297, 0.7974, 0.3149, 0.8078, 0.297, 0.7974, 0.3149, 0.8078, 0.3329, 0.8078, 0.3329, 0.6314, 0.243, 0.8078, 0.297, 0.8078, 0.297, 0.7974, 0.3149, 0.8286, 0.297, 0.8286, 0.297, 0.8078, 0.297, 0.7974, 0.3149, 0.7974, 0.3149, 0.8078, 0.3329, 0.7974, 0.3149, 0.7974, 0.3149, 0.8078, 0.3329, 0.8078, 0.3329, 0.8078, 0.297, 0.8286, 0.297, 0.8078, 0.297, 0.8078, 0.3329, 0.7974, 0.3149, 0.8078, 0.3329, 0.8286, 0.297, 0.6314, 0.243, 0.8286, 0.297, 0.6314, 0.243, 0.8078, 0.3329, 0.6314, 0.243, 0.8286, 0.297, 0.6314, 0.243, 0.8078, 0.3329, 0.7974, 0.3149, 0.8078, 0.297, 0.6314, 0.243, 0.6314, 0.243, 0.8286, 0.297, 0.8286, 0.297, 0.8078, 0.3329, 0.8078, 0.3329, 0.6314, 0.243, 0.6314, 0.243, 0.8078, 0.297, 0.8078, 0.297, 0.7974, 0.3149, 0.7974, 0.3149, 0.8286, 0.297, 0.8286, 0.297, 0.8078, 0.297, 0.8078, 0.297, 0.09091, 0.0, 0.0, 0.1575, 0.1818, 0.1575, 0.2727, 0.0, 0.1818, 0.1575, 0.3636, 0.1575, 0.1818, 0.1575, 0.0, 0.1575, 0.09091, 0.3149, 0.3636, 0.1575, 0.1818, 0.1575, 0.2727, 0.3149, 0.1818, 0.1575, 0.09091, 0.3149, 0.2727, 0.3149, 0.3636, 0.1575, 0.2727, 0.3149, 0.4545, 0.3149, 0.2727, 0.3149, 0.09091, 0.3149, 0.1818, 0.4724, 0.4545, 0.3149, 0.2727, 0.3149, 0.3636, 0.4724, 0.09091, 0.3149, 0.1818, 0.4724, 0.09091, 0.3149, 0.4545, 0.3149, 0.3636, 0.1575, 0.3636, 0.1575, 0.3636, 0.1575, 0.3636, 0.1575, 0.2727, 0.0, 0.09091, 0.0, 0.1818, 0.1575, 0.0, 0.1575, 0.2727, 0.0, 0.3636, 0.1575, 0.1818, 0.1575, 0.1818, 0.1575, 0.09091, 0.3149, 0.0, 0.1575, 0.3636, 0.1575, 0.2727, 0.3149, 0.1818, 0.1575, 0.1818, 0.1575, 0.2727, 0.3149, 0.09091, 0.3149, 0.3636, 0.1575, 0.4545, 0.3149, 0.2727, 0.3149, 0.2727, 0.3149, 0.1818, 0.4724, 0.09091, 0.3149, 0.4545, 0.3149, 0.3636, 0.4724, 0.2727, 0.3149, 0.6364, 0.3149, 0.5909, 0.3937, 0.5, 0.3937, 0.4545, 0.3149, 0.6364, 0.3149, 0.4545, 0.3149, 0.5, 0.3937, 0.5909, 0.3937, 0.0, 0.0, 0.5909, 0.3937, 0.6364, 0.3149, 0.7974, 0.3149, 0.8078, 0.3329, 0.0, 0.0, 0.7974, 0.3149, 0.8078, 0.3329, 0.7974, 0.3149, 0.7675, 0.4026, 0.7675, 0.4026, 0.7974, 0.3149, 0.6364, 0.3149, 0.5909, 0.3937, 0.6314, 0.243, 0.0, 0.0, 0.8078, 0.3329, 0.8078, 0.3329, 0.7675, 0.4026, 0.6314, 0.243, 0.6314, 0.243, 0.6314, 0.243, 0.8286, 0.297, 0.9091, 0.1575, 0.8286, 0.297, 0.07016, 0.243, 0.07016, 0.243, 0.08053, 0.297, 0.0, 0.1575, 0.08053, 0.297, 0.6626, 0.255, 0.6626, 0.255, 0.8268, 0.2999, 0.9091, 0.1575, 0.8268, 0.2999, 0.09091, 0.3149, 0.09091, 0.3149, 0.0, 0.1575, 0.3636, 0.1575, 0.3636, 0.1575, 0.2727, 0.0, 0.3946, 0.3495, 0.4545, 0.3149, 0.3946, 0.3495, 0.3636, 0.4032, 0.3636, 0.4724, 0.3636, 0.4032, 0.5455, 0.1575, 0.5455, 0.1575, 0.6364, 0.0, 0.3636, 0.1575, 0.4545, 0.3149, 0.3636, 0.1575, 0.3575, 0.266, 0.366, 0.2512, 0.365, 0.2403, 0.3465, 0.2723, 0.366, 0.2512, 0.3746, 0.266, 0.3834, 0.2723, 0.365, 0.2403, 0.3746, 0.266, 0.3575, 0.266, 0.3465, 0.2723, 0.3834, 0.2723, 0.366, 0.251, 0.3573, 0.2661, 0.3465, 0.2723, 0.365, 0.2403, 0.3747, 0.2661, 0.366, 0.251, 0.365, 0.2403, 0.3834, 0.2723, 0.3573, 0.2661, 0.3747, 0.2661, 0.3834, 0.2723, 0.3465, 0.2723])
me_icosphere_001.materials.append(mat_skin)
me_icosphere_001.materials.append(mat_eye)
me_icosphere_001.use_remesh_preserve_volume = False
me_icosphere_001.use_remesh_preserve_attributes = False
me_icosphere_001.use_mirror_vertex_groups = False
me_icosphere_001.update()

# ---- objects
ob_ant = bpy.data.objects.new('Ant', me_icosphere_001)
ob_camera = bpy.data.objects.new('Camera', cam_camera)
ob_point_001 = bpy.data.objects.new('Point.001', light_point_001)

# ---- transforms, parenting, visibility, modifiers, constraints
ob_ant.location = (-1.716, -0.9161, -0.5592)
ob_ant.rotation_euler = (0.0, -0.0, -0.04379)
ob_ant.scale = (1.152, 1.152, 1.152)
ob_ant.lineart.crease_threshold = 0.0
_vg = ob_ant.vertex_groups.new(name='Back1')
_vg = ob_ant.vertex_groups.new(name='Back2')
_vg = ob_ant.vertex_groups.new(name='Back3')
_vg = ob_ant.vertex_groups.new(name='Head')
_vg = ob_ant.vertex_groups.new(name='legFront1.r')
_vg = ob_ant.vertex_groups.new(name='legFront2.r')
_vg = ob_ant.vertex_groups.new(name='legFront3.r')
_vg = ob_ant.vertex_groups.new(name='legFront4.r')
_vg = ob_ant.vertex_groups.new(name='legFront5.r')
_vg = ob_ant.vertex_groups.new(name='legMid1.r')
_vg = ob_ant.vertex_groups.new(name='legMid2.r')
_vg = ob_ant.vertex_groups.new(name='legMid3.r')
_vg = ob_ant.vertex_groups.new(name='legMid4.r')
_vg = ob_ant.vertex_groups.new(name='legMid5.r')
_vg = ob_ant.vertex_groups.new(name='legBack1.r')
_vg = ob_ant.vertex_groups.new(name='legBack2.r')
_vg = ob_ant.vertex_groups.new(name='legBack3.r')
_vg = ob_ant.vertex_groups.new(name='legBack4.r')
_vg = ob_ant.vertex_groups.new(name='legBack5.r')
_vg = ob_ant.vertex_groups.new(name='Abdomen')
_vg = ob_ant.vertex_groups.new(name='Bone.005')
_vg = ob_ant.vertex_groups.new(name='Bone.006')
_vg = ob_ant.vertex_groups.new(name='Bone.007')
_vg = ob_ant.vertex_groups.new(name='Bone.008')
_vg = ob_ant.vertex_groups.new(name='Bone.009')
_vg = ob_ant.vertex_groups.new(name='legFront1.l')
_vg = ob_ant.vertex_groups.new(name='legFront2.l')
_vg = ob_ant.vertex_groups.new(name='legFront3.l')
_vg = ob_ant.vertex_groups.new(name='legFront4.l')
_vg = ob_ant.vertex_groups.new(name='legFront5.l')
_vg = ob_ant.vertex_groups.new(name='legMid1.l')
_vg = ob_ant.vertex_groups.new(name='legMid2.l')
_vg = ob_ant.vertex_groups.new(name='legMid3.l')
_vg = ob_ant.vertex_groups.new(name='legMid4.l')
_vg = ob_ant.vertex_groups.new(name='legMid5.l')
_vg = ob_ant.vertex_groups.new(name='legBack1.l')
_vg = ob_ant.vertex_groups.new(name='legBack2.l')
_vg = ob_ant.vertex_groups.new(name='legBack3.l')
_vg = ob_ant.vertex_groups.new(name='legBack4.l')
_vg = ob_ant.vertex_groups.new(name='legBack5.l')
_vg = ob_ant.vertex_groups.new(name='Bone.010')
_vg = ob_ant.vertex_groups.new(name='Bone.011')
_vg = ob_ant.vertex_groups.new(name='Bone.012')
_vg = ob_ant.vertex_groups.new(name='Bone.013')
_vg = ob_ant.vertex_groups.new(name='Bone.014')
_vg = ob_ant.vertex_groups.new(name='legFront1.l.002')
_vg = ob_ant.vertex_groups.new(name='legFront2.l.002')
_vg = ob_ant.vertex_groups.new(name='legFront3.l.002')
_vg = ob_ant.vertex_groups.new(name='legFront4.l.002')
_vg = ob_ant.vertex_groups.new(name='legFront5.l.002')
_vg = ob_ant.vertex_groups.new(name='legMid1.l.002')
_vg = ob_ant.vertex_groups.new(name='legMid2.l.002')
_vg = ob_ant.vertex_groups.new(name='legMid3.l.002')
_vg = ob_ant.vertex_groups.new(name='legMid4.l.002')
_vg = ob_ant.vertex_groups.new(name='legMid5.l.002')
_vg = ob_ant.vertex_groups.new(name='legBack1.l.002')
_vg = ob_ant.vertex_groups.new(name='legBack2.l.002')
_vg = ob_ant.vertex_groups.new(name='legBack3.l.002')
_vg = ob_ant.vertex_groups.new(name='legBack4.l.002')
_vg = ob_ant.vertex_groups.new(name='legBack5.l.002')
_vg = ob_ant.vertex_groups.new(name='Bone.015')
_vg = ob_ant.vertex_groups.new(name='Bone.016')
_vg = ob_ant.vertex_groups.new(name='Bone.017')
_vg = ob_ant.vertex_groups.new(name='Bone.018')
_vg = ob_ant.vertex_groups.new(name='legFront1.l.003')
_vg = ob_ant.vertex_groups.new(name='legFront2.l.003')
_vg = ob_ant.vertex_groups.new(name='legFront3.l.003')
_vg = ob_ant.vertex_groups.new(name='legFront4.l.003')
_vg = ob_ant.vertex_groups.new(name='legFront5.l.003')
_vg = ob_ant.vertex_groups.new(name='legMid1.l.003')
_vg = ob_ant.vertex_groups.new(name='legMid2.l.003')
_vg = ob_ant.vertex_groups.new(name='legMid3.l.003')
_vg = ob_ant.vertex_groups.new(name='legMid4.l.003')
_vg = ob_ant.vertex_groups.new(name='legMid5.l.003')
_vg = ob_ant.vertex_groups.new(name='legBack1.l.003')
_vg = ob_ant.vertex_groups.new(name='legBack2.l.003')
_vg = ob_ant.vertex_groups.new(name='legBack3.l.003')
_vg = ob_ant.vertex_groups.new(name='legBack4.l.003')
_vg = ob_ant.vertex_groups.new(name='legBack5.l.003')
_vg = ob_ant.vertex_groups.new(name='Bone.019')
_vg = ob_ant.vertex_groups.new(name='Back1.001')
_m = ob_ant.modifiers.new('Wireframe', 'WIREFRAME')
_m.thickness = 0.291
ob_camera.location = (-39.16, -18.35, 33.89)
ob_camera.rotation_euler = (0.9058, 4.028e-05, -0.8848)
ob_camera.lineart.crease_threshold = 0.0
ob_point_001.location = (-15.52, -6.632, 7.835)
ob_point_001.lineart.crease_threshold = 0.0

# ---- collection membership
scene.collection.objects.link(ob_ant)
scene.collection.objects.link(ob_camera)
scene.collection.objects.link(ob_point_001)

# ---- scene / render settings (as saved in the file)
scene.camera = ob_camera
scene.frame_start = 1; scene.frame_end = 250; scene.frame_set(0)
scene.render.engine = 'BLENDER_EEVEE_NEXT'
scene.render.resolution_x = 3840
scene.render.resolution_y = 3840
scene.render.dither_intensity = 0.0
scene.render.film_transparent = True
scene.cycles.use_denoising = False
scene.cycles.samples = 128
scene.cycles.sampling_pattern = 'TABULATED_SOBOL'
scene.cycles.use_adaptive_sampling = False
scene.cycles.use_light_tree = False
scene.eevee.taa_render_samples = 128
scene.eevee.use_gtao = True
scene.view_settings.view_transform = 'Standard'
bpy.context.view_layer.update()
